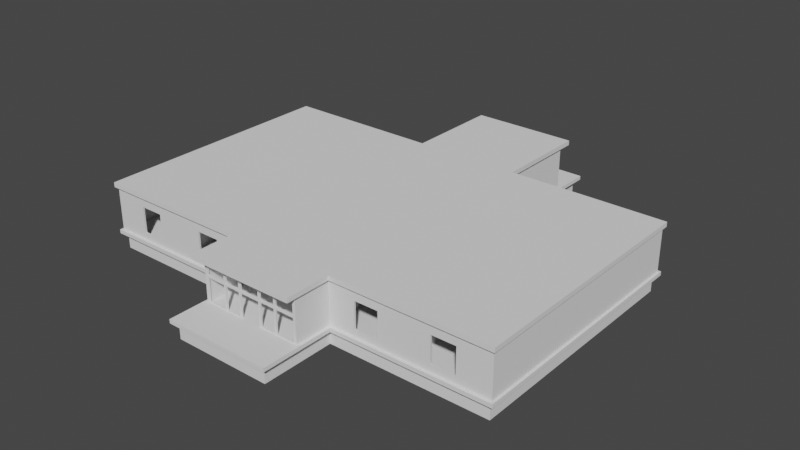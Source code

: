 # Source: Hotel.blend  (saved by Blender 3.2.14; exported with 4.5.12 LTS)
import bpy
from mathutils import Matrix  # noqa: F401  (used for matrix-valued properties, if any)

bpy.ops.wm.read_factory_settings(use_empty=True)
scene = bpy.context.scene
scene.name = 'Scene'

# ---- collections
col_collection = bpy.data.collections.new('Collection'); scene.collection.children.link(col_collection)

# ---- world
world_world = bpy.data.worlds.new('World'); scene.world = world_world
world_world.use_nodes = True; world_world.node_tree.nodes.clear()
_N = world_world.node_tree.nodes; _L = world_world.node_tree.links
n0 = _N.new('ShaderNodeOutputWorld'); n0.name = 'World Output'; n0.location = (300, 300)
n1 = _N.new('ShaderNodeBackground'); n1.name = 'Background'; n1.location = (10, 300)
n1.inputs[0].default_value = (0.05088, 0.05088, 0.05088, 1.0)
_L.new(n1.outputs[0], n0.inputs[0])
n0.is_active_output = True
world_world.color = (0.05088, 0.05088, 0.05088)
world_world.use_sun_shadow = False
world_world.sun_shadow_jitter_overblur = 0.0

# ---- meshes
me_cube_001 = bpy.data.meshes.new('Cube.001')
me_cube_001.from_pydata([(3.245, -21.18, 2.002), (3.245, -21.18, 4.0), (3.245, -22.17, 2.002), (3.245, -22.17, 4.0), (2.254, -21.18, 2.002), (2.254, -21.18, 4.0), (2.254, -22.17, 2.002), (2.254, -22.17, 4.0)], [], [(0, 1, 3, 2), (2, 3, 7, 6), (6, 7, 5, 4), (4, 5, 1, 0), (2, 6, 4, 0), (7, 3, 1, 5)])
_uv = me_cube_001.uv_layers.new(name='UVMap')
_uv.uv.foreach_set('vector', [0.375, 0.0, 0.625, 0.0, 0.625, 0.25, 0.375, 0.25, 0.375, 0.25, 0.625, 0.25, 0.625, 0.5, 0.375, 0.5, 0.375, 0.5, 0.625, 0.5, 0.625, 0.75, 0.375, 0.75, 0.375, 0.75, 0.625, 0.75, 0.625, 1.0, 0.375, 1.0, 0.125, 0.5, 0.375, 0.5, 0.375, 0.75, 0.125, 0.75, 0.625, 0.5, 0.875, 0.5, 0.875, 0.75, 0.625, 0.75])
me_cube_001.update()
me_cylinder_001 = bpy.data.meshes.new('Cylinder.001')
me_cylinder_001.from_pydata([(-1.776, -2.005, 1.987), (-1.776, -2.005, 2.986), (-1.742, -1.693, 1.987), (-1.742, -1.693, 2.986), (-1.641, -1.394, 1.987), (-1.641, -1.394, 2.986), (-1.477, -1.117, 1.987), (-1.477, -1.117, 2.986), (-1.256, -0.8749, 1.987), (-1.256, -0.8749, 2.986), (-0.9869, -0.6761, 1.987), (-0.9869, -0.6761, 2.986), (-0.6798, -0.5283, 1.987), (-0.6798, -0.5283, 2.986), (-0.3465, -0.4374, 1.987), (-0.3465, -0.4374, 2.986), (-3.85e-07, -0.4066, 1.987), (-3.85e-07, -0.4066, 2.986), (0.3465, -0.4374, 1.987), (0.3465, -0.4374, 2.986), (0.6798, -0.5283, 1.987), (0.6798, -0.5283, 2.986), (0.9869, -0.6761, 1.987), (0.9869, -0.6761, 2.986), (1.256, -0.8749, 1.987), (1.256, -0.8749, 2.986), (1.477, -1.117, 1.987), (1.477, -1.117, 2.986), (1.641, -1.394, 1.987), (1.641, -1.394, 2.986), (1.742, -1.693, 1.987), (1.742, -1.693, 2.986), (1.776, -2.005, 1.987), (1.776, -2.005, 2.986)], [], [(0, 1, 3, 2), (2, 3, 5, 4), (4, 5, 7, 6), (6, 7, 9, 8), (8, 9, 11, 10), (10, 11, 13, 12), (12, 13, 15, 14), (14, 15, 17, 16), (16, 17, 19, 18), (18, 19, 21, 20), (20, 21, 23, 22), (22, 23, 25, 24), (24, 25, 27, 26), (26, 27, 29, 28), (28, 29, 31, 30), (30, 31, 33, 32), (3, 1, 33, 31, 29, 27, 25, 23, 21, 19, 17, 15, 13, 11, 9, 7, 5), (0, 32, 33, 1)])
_uv = me_cylinder_001.uv_layers.new(name='UVMap')
_uv.uv.foreach_set('vector', [0.8303, 0.4007, 0.8231, 0.4007, 0.8231, 0.3996, 0.8303, 0.3996, 0.8303, 0.3996, 0.8231, 0.3996, 0.8231, 0.3982, 0.8303, 0.3982, 0.8303, 0.3982, 0.8231, 0.3982, 0.8231, 0.3963, 0.8303, 0.3963, 0.8303, 0.3963, 0.8231, 0.3963, 0.8231, 0.3942, 0.8303, 0.3942, 0.8303, 0.3942, 0.8231, 0.3942, 0.8231, 0.3919, 0.8303, 0.3919, 0.8303, 0.3919, 0.8231, 0.3919, 0.8231, 0.3894, 0.8303, 0.3894, 0.8303, 0.3894, 0.8231, 0.3894, 0.8231, 0.3869, 0.8303, 0.3869, 0.8303, 0.3869, 0.8231, 0.3869, 0.8231, 0.3845, 0.8303, 0.3845, 0.8303, 0.3845, 0.8231, 0.3845, 0.8231, 0.3822, 0.8303, 0.3822, 0.8303, 0.3822, 0.8231, 0.3822, 0.8231, 0.3802, 0.8303, 0.3802, 0.8303, 0.4134, 0.8231, 0.4134, 0.8231, 0.4116, 0.8303, 0.4116, 0.8303, 0.4116, 0.8231, 0.4116, 0.8231, 0.4096, 0.8303, 0.4096, 0.8303, 0.4096, 0.8231, 0.4096, 0.8231, 0.4075, 0.8303, 0.4075, 0.8303, 0.4075, 0.8231, 0.4075, 0.8231, 0.4052, 0.8303, 0.4052, 0.8303, 0.4052, 0.8231, 0.4052, 0.8231, 0.4029, 0.8303, 0.4029, 0.8303, 0.4029, 0.8231, 0.4029, 0.8231, 0.4007, 0.8303, 0.4007, 0.8136, 0.3804, 0.8158, 0.3802, 0.8158, 0.406, 0.8136, 0.4057, 0.8114, 0.405, 0.8094, 0.4038, 0.8076, 0.4022, 0.8062, 0.4002, 0.8051, 0.398, 0.8044, 0.3956, 0.8042, 0.3931, 0.8044, 0.3906, 0.8051, 0.3881, 0.8062, 0.3859, 0.8076, 0.3839, 0.8094, 0.3823, 0.8114, 0.3811, 0.8231, 0.3802, 0.8231, 0.406, 0.8158, 0.406, 0.8158, 0.3802])
me_cylinder_001.update()
me_plane_003 = bpy.data.meshes.new('Plane.003')
me_plane_003.from_pydata([(6.676, -39.56, 2.0), (6.906, -39.79, 2.0), (21.97, -34.56, 2.0), (21.97, -34.79, 2.0), (11.31, -34.56, 2.0), (11.31, -34.79, 2.0), (6.676, -34.67, 2.0), (6.906, -34.56, 2.0), (6.906, -34.79, 2.0), (22.08, -22.52, 2.0), (21.85, -22.52, 2.0), (21.97, -22.29, 2.0), (22.08, -26.46, 2.0), (21.85, -26.69, 2.0), (17.34, -26.69, 2.0), (17.34, -26.46, 2.0), (17.57, -26.58, 2.0), (6.676, -26.58, 2.0), (6.906, -26.58, 2.0), (11.42, -9.984, 2.0), (11.19, -9.754, 2.0), (11.4, -13.69, 1.99), (11.29, -13.93, 1.991), (11.17, -13.69, 1.99), (27.99, -9.984, 2.0), (27.99, -9.754, 2.0), (28.22, -9.869, 2.0), (21.85, -9.754, 2.0), (22.08, -9.984, 2.0), (6.906, -9.869, 2.0), (6.676, -9.869, 2.0), (6.79, -13.9, 2.0), (6.676, -13.67, 2.0), (6.906, -13.67, 2.0), (27.99, -34.56, 2.0), (28.22, -34.79, 2.0), (11.19, -26.69, 2.0), (11.42, -26.46, 2.0), (27.99, -26.69, 2.0), (27.99, -26.46, 2.0), (28.22, -26.58, 2.0), (27.99, -22.52, 2.0), (27.99, -22.29, 2.0), (28.22, -22.41, 2.0), (6.676, -22.52, 2.0), (6.791, -22.29, 2.0), (6.906, -22.52, 2.0), (17.34, -22.52, 2.0), (17.46, -22.29, 2.0), (17.57, -22.52, 2.0), (11.29, -22.32, 1.99), (11.4, -22.55, 1.99), (11.17, -22.55, 1.991), (21.97, -2.05, 2.0), (21.97, -1.82, 2.0), (28.22, -1.82, 2.0), (27.99, -2.05, 2.0), (17.34, -9.754, 2.0), (17.57, -9.869, 2.0), (17.34, -9.984, 2.0), (17.34, -13.67, 2.0), (17.57, -13.67, 2.0), (17.46, -13.9, 2.0), (27.99, -13.9, 2.0), (27.99, -13.67, 2.0), (28.22, -13.78, 2.0), (21.85, -13.67, 2.0), (22.08, -13.67, 2.0), (21.97, -13.9, 2.0), (11.31, -1.82, 2.0), (11.31, -2.05, 2.0), (6.676, -1.935, 2.0), (6.906, -1.82, 2.0), (6.906, -2.05, 2.0), (6.676, 9.866, 2.0), (6.906, 10.1, 2.0), (17.46, -1.82, 2.0), (17.57, -2.05, 2.0), (17.34, -2.05, 2.0), (17.46, -34.79, 2.0), (17.34, -34.56, 2.0), (17.57, -34.56, 2.0), (0.0, -39.79, 8.072), (0.0, -39.56, 8.072), (6.906, -39.79, 8.072), (6.676, -39.56, 8.072), (0.0, -22.29, 8.072), (0.0, -22.52, 8.072), (21.97, -34.79, 8.072), (21.97, -34.56, 8.072), (11.31, -34.79, 8.072), (11.31, -34.56, 8.072), (6.906, -34.56, 8.072), (6.676, -34.67, 8.072), (6.906, -34.79, 8.072), (21.85, -22.52, 8.072), (22.08, -22.52, 8.072), (21.97, -22.29, 8.072), (21.85, -26.69, 8.072), (22.08, -26.46, 8.072), (17.34, -26.46, 8.072), (17.34, -26.69, 8.072), (17.57, -26.58, 8.072), (6.676, -26.58, 8.072), (6.906, -26.58, 8.072), (11.42, -9.984, 8.072), (11.19, -9.754, 8.072), (11.31, -13.9, 8.072), (11.42, -13.67, 8.071), (11.19, -13.67, 8.072), (27.99, -9.984, 8.072), (28.22, -9.869, 8.072), (27.99, -9.754, 8.072), (21.85, -9.754, 8.072), (22.08, -9.984, 8.072), (6.676, -9.869, 8.072), (6.906, -9.869, 8.072), (6.676, -13.67, 8.072), (6.79, -13.9, 8.072), (6.906, -13.67, 8.072), (0.0, -13.67, 8.072), (0.0, -13.9, 8.072), (0.0, 9.866, 8.072), (0.0, 10.1, 8.072), (28.22, -34.79, 8.072), (27.99, -34.56, 8.072), (11.42, -26.46, 8.072), (11.19, -26.69, 8.072), (27.99, -26.46, 8.072), (27.99, -26.69, 8.072), (28.22, -26.58, 8.072), (27.99, -22.52, 8.072), (28.22, -22.41, 8.072), (27.99, -22.29, 8.072), (6.791, -22.29, 8.072), (6.676, -22.52, 8.072), (6.906, -22.52, 8.072), (17.57, -22.52, 8.072), (17.46, -22.29, 8.072), (17.34, -22.52, 8.072), (11.31, -22.29, 8.071), (11.19, -22.52, 8.073), (11.42, -22.52, 8.072), (21.97, -1.82, 8.072), (21.97, -2.05, 8.072), (28.22, -1.82, 8.072), (27.99, -2.05, 8.072), (17.34, -9.984, 8.072), (17.57, -9.869, 8.072), (17.34, -9.754, 8.072), (17.57, -13.67, 8.072), (17.34, -13.67, 8.072), (17.46, -13.9, 8.072), (27.99, -13.67, 8.072), (27.99, -13.9, 8.072), (28.22, -13.78, 8.072), (21.85, -13.67, 8.072), (21.97, -13.9, 8.072), (22.08, -13.67, 8.072), (11.31, -2.05, 8.072), (11.31, -1.82, 8.072), (6.676, -1.935, 8.072), (6.906, -2.05, 8.072), (6.906, -1.82, 8.072), (6.906, 10.1, 8.072), (6.676, 9.866, 8.072), (17.46, -1.82, 8.072), (17.34, -2.05, 8.072), (17.57, -2.05, 8.072), (17.46, -34.79, 8.072), (17.57, -34.56, 8.072), (17.34, -34.56, 8.072), (3.809, -39.56, 2.0), (3.809, -39.79, 2.0), (3.809, -39.56, 8.072), (3.809, -39.79, 8.072), (6.676, -39.56, 5.348), (6.906, -39.79, 5.348), (0.0, -39.79, 5.348), (0.0, -39.56, 5.348), (3.809, -39.56, 5.348), (3.809, -39.79, 5.348), (1.479, -39.56, 2.0), (1.479, -39.79, 2.0), (1.479, -39.79, 8.072), (1.479, -39.56, 8.072), (1.479, -39.56, 5.348), (1.479, -39.79, 5.348), (1.337, -39.56, 5.49), (1.337, -39.79, 5.49), (0.0, -39.56, 5.49), (0.0, -39.79, 5.49), (0.0, -39.56, 7.459), (0.0, -39.79, 7.459), (1.337, -39.56, 7.459), (1.337, -39.79, 7.459), (6.508, -39.56, 5.49), (6.508, -39.79, 5.49), (3.951, -39.56, 5.49), (3.951, -39.79, 5.49), (3.951, -39.56, 7.459), (3.951, -39.79, 7.459), (6.508, -39.79, 7.459), (6.508, -39.56, 7.459), (6.508, -39.56, 2.142), (6.508, -39.79, 2.142), (3.951, -39.56, 2.142), (3.951, -39.79, 2.142), (3.951, -39.56, 5.206), (3.951, -39.79, 5.206), (6.508, -39.56, 5.206), (6.508, -39.79, 5.206), (3.667, -39.56, 2.142), (3.667, -39.79, 2.142), (1.621, -39.56, 2.142), (1.621, -39.79, 2.142), (1.621, -39.56, 5.206), (1.621, -39.79, 5.206), (3.667, -39.56, 5.206), (3.667, -39.79, 5.206), (3.667, -39.79, 5.49), (3.667, -39.56, 5.49), (1.621, -39.56, 5.49), (1.621, -39.79, 5.49), (1.621, -39.56, 7.459), (1.621, -39.79, 7.459), (3.667, -39.56, 7.459), (3.667, -39.79, 7.459), (0.7284, -13.9, 5.404), (0.7284, -13.67, 5.404), (0.0, -13.9, 5.624), (0.0, -13.67, 5.624), (1.265, -13.67, 4.571), (1.265, -13.9, 4.571), (1.265, -13.67, 2.0), (1.265, -13.9, 2.0), (0.7284, -22.29, 5.404), (0.7284, -22.52, 5.404), (-3.783e-08, -22.29, 5.624), (3.783e-08, -22.52, 5.624), (1.265, -22.29, 4.571), (1.265, -22.52, 4.571), (1.265, -22.29, 2.0), (1.265, -22.52, 2.0), (8.175, -22.3, 1.997), (8.174, -22.53, 1.997), (9.931, -22.31, 1.993), (9.931, -22.54, 1.994), (9.34, -22.52, 8.072), (9.341, -22.29, 8.072), (10.39, -22.52, 8.073), (10.39, -22.29, 8.071), (20.6, -22.52, 2.0), (20.6, -22.29, 2.0), (18.84, -22.52, 2.0), (18.84, -22.29, 2.0), (21.05, -22.29, 8.072), (21.05, -22.52, 8.072), (20.0, -22.29, 8.072), (20.0, -22.52, 8.072), (9.937, -22.3, 5.133), (9.936, -22.53, 5.134), (8.177, -22.53, 5.136), (8.177, -22.3, 5.135), (20.6, -22.29, 5.137), (20.6, -22.52, 5.137), (18.84, -22.52, 5.137), (18.84, -22.29, 5.137), (0.0, -39.79, 5.171), (0.0, -39.56, 5.171), (1.371, -39.56, 2.0), (1.371, -39.79, 2.0), (1.371, -39.79, 5.171), (1.371, -39.56, 5.171), (1.371, 10.1, 2.0), (1.371, 9.866, 2.0), (0.0, 9.866, 5.171), (0.0, 10.1, 5.171), (1.371, 10.1, 5.171), (1.371, 9.866, 5.171), (8.178, -13.68, 1.997), (9.935, -13.68, 1.995), (8.181, -13.67, 5.133), (9.941, -13.67, 5.131), (8.178, -13.91, 1.998), (9.934, -13.91, 1.996), (8.18, -13.9, 5.133), (9.94, -13.9, 5.131), (18.84, -13.67, 2.0), (20.6, -13.67, 2.0), (18.84, -13.67, 5.137), (20.6, -13.67, 5.137), (18.84, -13.9, 2.0), (20.6, -13.9, 2.0), (18.84, -13.9, 5.137), (20.6, -13.9, 5.137), (22.08, -11.91, 2.0), (22.08, -10.15, 2.0), (21.85, -11.91, 2.0), (21.85, -10.15, 2.0), (11.41, -11.91, 1.994), (11.42, -10.15, 1.999), (11.18, -11.91, 1.995), (11.19, -10.15, 1.999), (11.42, -10.15, 5.137), (11.41, -11.91, 5.137), (11.18, -11.91, 5.137), (11.19, -10.15, 5.137), (22.08, -10.15, 5.137), (22.08, -11.91, 5.137), (21.85, -11.91, 5.137), (21.85, -10.15, 5.137), (22.08, -26.33, 2.0), (22.08, -24.57, 2.0), (21.85, -26.33, 2.0), (21.85, -24.57, 2.0), (11.19, -26.33, 1.999), (11.18, -24.57, 1.996), (11.42, -26.33, 1.999), (11.41, -24.57, 1.995), (11.19, -24.57, 5.137), (11.19, -26.33, 5.137), (11.42, -24.57, 5.137), (11.42, -26.33, 5.137), (21.85, -24.57, 5.137), (21.85, -26.33, 5.137), (22.08, -24.57, 5.137), (22.08, -26.33, 5.137), (10.52, -2.05, 2.936), (10.52, -2.05, 6.475), (11.31, -2.05, 2.936), (11.31, -2.05, 6.475), (10.52, -1.82, 6.475), (11.31, -1.82, 2.936), (11.31, -1.82, 6.475), (10.52, -1.82, 2.936), (20.58, -34.79, 2.936), (21.97, -34.79, 6.475), (21.97, -34.79, 2.936), (20.58, -34.79, 6.475), (20.58, -34.56, 6.475), (20.58, -34.56, 2.936), (21.97, -34.56, 6.475), (21.97, -34.56, 2.936), (13.71, -34.79, 2.936), (11.31, -34.79, 6.475), (11.31, -34.79, 2.936), (13.71, -34.79, 6.475), (11.31, -34.56, 6.475), (11.31, -34.56, 2.936), (13.71, -34.56, 6.475), (13.71, -34.56, 2.936), (23.78, -34.79, 2.936), (23.78, -34.79, 6.475), (23.78, -34.56, 6.475), (23.78, -34.56, 2.936), (20.58, -1.82, 2.936), (20.58, -1.82, 6.475), (21.97, -1.82, 2.936), (21.97, -1.82, 6.475), (20.58, -2.05, 6.475), (21.97, -2.05, 6.475), (21.97, -2.05, 2.936), (20.58, -2.05, 2.936), (23.78, -1.82, 2.936), (23.78, -1.82, 6.475), (23.78, -2.05, 6.475), (23.78, -2.05, 2.936), (13.71, -2.05, 2.936), (13.71, -2.05, 6.475), (13.71, -1.82, 6.475), (13.71, -1.82, 2.936), (10.52, -34.79, 2.936), (10.52, -34.79, 6.475), (10.52, -34.56, 2.936), (10.52, -34.56, 6.475)], [], [(6, 7, 8), (9, 10, 11), (14, 15, 16), (21, 22, 23), (24, 25, 26), (31, 32, 33), (38, 39, 40), (41, 42, 43), (44, 45, 46), (47, 48, 49), (50, 51, 52), (57, 58, 59), (60, 61, 62), (63, 64, 65), (66, 67, 68), (71, 72, 73), (76, 77, 78), (79, 80, 81), (92, 93, 94), (95, 96, 97), (100, 101, 102), (107, 108, 109), (110, 111, 112), (117, 118, 119), (128, 129, 130), (131, 132, 133), (134, 135, 136), (137, 138, 139), (140, 141, 142), (147, 148, 149), (150, 151, 152), (153, 154, 155), (156, 157, 158), (161, 162, 163), (166, 167, 168), (169, 170, 171), (6, 17, 18, 7), (282, 280, 33, 119, 109, 23, 281, 283), (95, 98, 99, 96), (2, 34, 35, 3), (34, 38, 40, 35), (39, 41, 43, 40), (17, 44, 46, 18), (246, 50, 52, 247), (47, 51, 50, 48), (192, 194, 195, 193), (21, 60, 62, 22), (290, 288, 61, 150, 156, 66, 289, 291), (71, 74, 75, 72), (42, 63, 65, 43), (3, 79, 81, 2), (196, 198, 199, 197), (100, 126, 127, 101), (96, 131, 133, 97), (102, 137, 139, 100), (105, 147, 149, 106), (110, 153, 155, 111), (109, 119, 118, 107), (106, 109, 108, 105), (90, 169, 171, 91), (197, 202, 203, 196), (268, 178, 179, 269), (182, 183, 271, 270), (82, 184, 185, 83), (188, 190, 191, 189), (200, 203, 202, 201), (53, 77, 76, 54), (212, 214, 215, 213), (112, 113, 114, 110), (159, 167, 166, 160), (224, 226, 227, 225), (228, 230, 231, 229), (229, 232, 233, 228), (232, 234, 235, 233), (204, 206, 207, 205), (86, 238, 239, 87), (236, 240, 241, 237), (240, 242, 243, 241), (31, 235, 234, 32), (205, 211, 210, 204), (115, 117, 119, 116), (69, 76, 78, 70), (12, 39, 38, 13), (208, 210, 211, 209), (111, 145, 146, 112), (213, 219, 218, 212), (101, 171, 170, 102), (124, 130, 129, 125), (44, 243, 242, 45), (216, 218, 219, 217), (130, 132, 131, 128), (116, 162, 161, 115), (221, 222, 223, 220), (220, 227, 226, 221), (237, 239, 238, 236), (250, 141, 140, 251), (67, 66, 298, 296), (27, 28, 297, 299), (143, 166, 168, 144), (54, 55, 56, 53), (0, 6, 8, 1), (315, 10, 9, 313), (12, 13, 314, 312), (300, 21, 23, 302), (19, 301, 303, 20), (24, 28, 27, 25), (29, 33, 32, 30), (14, 36, 37, 15), (11, 42, 41, 9), (15, 47, 49, 16), (37, 36, 316, 318), (52, 51, 319, 317), (25, 56, 55, 26), (20, 57, 59, 19), (58, 61, 60, 59), (26, 65, 64, 24), (63, 68, 67, 64), (70, 73, 72, 69), (274, 75, 74, 275), (57, 78, 77, 58), (16, 81, 80, 14), (84, 94, 93, 85), (92, 104, 103, 93), (5, 8, 7, 4), (117, 120, 121, 118), (276, 122, 123, 277), (88, 124, 125, 89), (98, 129, 128, 99), (104, 136, 135, 103), (126, 142, 141, 127), (144, 146, 145, 143), (147, 151, 150, 148), (153, 158, 157, 154), (160, 163, 162, 159), (148, 168, 167, 149), (1, 173, 172, 0), (85, 174, 175, 84), (174, 185, 184, 175), (206, 208, 209, 207), (222, 224, 225, 223), (163, 164, 165, 161), (120, 231, 230, 121), (89, 170, 169, 88), (198, 200, 201, 199), (254, 49, 48, 255), (107, 152, 151, 108), (214, 216, 217, 215), (173, 183, 182, 172), (113, 156, 158, 114), (4, 80, 79, 5), (132, 155, 154, 133), (87, 135, 134, 86), (189, 195, 194, 188), (258, 138, 137, 259), (122, 165, 164, 123), (138, 140, 142, 139), (91, 92, 94, 90), (30, 71, 73, 29), (45, 244, 245, 46), (136, 248, 249, 134), (248, 250, 251, 249), (10, 252, 253, 11), (97, 256, 257, 95), (256, 258, 259, 257), (295, 293, 68, 157, 152, 62, 292, 294), (152, 157, 156, 150), (247, 261, 260, 246), (244, 263, 262, 245), (263, 260, 261, 262), (252, 265, 264, 253), (255, 267, 266, 254), (267, 264, 265, 266), (19, 59, 147, 105), (20, 106, 149, 57), (67, 158, 153, 64), (14, 80, 171, 101), (16, 102, 170, 81), (304, 301, 19, 105, 108, 21, 300, 305), (306, 302, 23, 109, 106, 20, 303, 307), (110, 24, 64, 153), (111, 155, 65, 26), (331, 159, 162, 73, 70, 330, 328, 329), (333, 69, 72, 163, 160, 334, 332, 335), (337, 88, 169, 79, 3, 338, 336, 339), (2, 81, 170, 89, 342, 340, 341, 343), (61, 288, 292, 62), (289, 66, 68, 293), (167, 78, 57, 149), (168, 148, 58, 77), (346, 5, 79, 169, 90, 345, 347, 344), (91, 171, 80, 4, 349, 351, 350, 348), (28, 24, 110, 114), (27, 113, 112, 25), (151, 60, 21, 108), (68, 63, 154, 157), (338, 3, 35, 124, 88, 337, 353, 352), (89, 125, 34, 2, 343, 355, 354, 342), (33, 29, 116, 119), (32, 117, 115, 30), (358, 54, 76, 166, 143, 359, 357, 356), (361, 144, 168, 77, 53, 362, 363, 360), (104, 18, 46, 136), (103, 135, 44, 17), (35, 40, 130, 124), (34, 125, 129, 38), (26, 55, 145, 111), (25, 112, 146, 56), (102, 16, 49, 137), (100, 139, 47, 15), (316, 36, 127, 141, 52, 317, 320, 321), (319, 51, 142, 126, 37, 318, 323, 322), (29, 73, 162, 116), (30, 115, 161, 71), (36, 14, 101, 127), (37, 126, 100, 15), (40, 43, 132, 130), (39, 128, 131, 41), (229, 231, 120, 117, 32, 234, 232), (233, 235, 31, 118, 121, 230, 228), (13, 38, 129, 98), (12, 99, 128, 39), (43, 65, 155, 132), (152, 107, 22, 62), (72, 75, 164, 163), (71, 161, 165, 74), (266, 259, 137, 49, 254), (267, 255, 48, 138, 258), (262, 248, 136, 46, 245), (263, 244, 45, 134, 249), (42, 133, 154, 63), (131, 96, 9, 41), (138, 48, 50, 140), (139, 142, 51, 47), (177, 1, 8, 94, 84), (176, 85, 93, 6, 0), (236, 238, 86, 134, 45, 242, 240), (241, 243, 44, 135, 87, 239, 237), (143, 145, 55, 54, 358, 364, 365, 359), (362, 53, 56, 146, 144, 361, 366, 367), (92, 7, 18, 104), (93, 103, 17, 6), (330, 70, 78, 167, 159, 331, 369, 368), (160, 166, 76, 69, 333, 371, 370, 334), (345, 90, 94, 8, 5, 346, 372, 373), (4, 7, 92, 91, 348, 375, 374, 349), (308, 297, 28, 114, 158, 67, 296, 309), (310, 298, 66, 156, 113, 27, 299, 311), (147, 59, 60, 151), (148, 150, 61, 58), (278, 277, 123, 164, 75, 274), (279, 275, 74, 165, 122, 276), (314, 13, 98, 95, 10, 315, 324, 325), (313, 9, 96, 99, 12, 312, 327, 326), (272, 271, 183, 187, 178, 268), (273, 269, 179, 186, 182, 270), (178, 187, 189, 191), (179, 190, 188, 186), (184, 82, 193, 195), (185, 194, 192, 83), (187, 184, 195, 189), (186, 188, 194, 185), (181, 177, 197, 199), (180, 198, 196, 176), (175, 181, 199, 201), (174, 200, 198, 180), (84, 175, 201, 202), (85, 203, 200, 174), (177, 84, 202, 197), (176, 196, 203, 85), (173, 1, 205, 207), (172, 206, 204, 0), (181, 173, 207, 209), (180, 208, 206, 172), (177, 181, 209, 211), (176, 210, 208, 180), (1, 177, 211, 205), (0, 204, 210, 176), (183, 173, 213, 215), (182, 214, 212, 172), (187, 183, 215, 217), (186, 216, 214, 182), (181, 187, 217, 219), (180, 218, 216, 186), (173, 181, 219, 213), (172, 212, 218, 180), (187, 181, 220, 223), (186, 222, 221, 180), (184, 187, 223, 225), (185, 224, 222, 186), (175, 184, 225, 227), (174, 226, 224, 185), (181, 175, 227, 220), (180, 221, 226, 174), (250, 261, 247, 52, 141), (251, 140, 50, 246, 260), (262, 261, 250, 248), (263, 249, 251, 260), (257, 265, 252, 10, 95), (256, 97, 11, 253, 264), (266, 265, 257, 259), (267, 258, 256, 264), (31, 33, 280, 284), (23, 22, 285, 281), (133, 42, 11, 97), (271, 272, 273, 270), (272, 268, 269, 273), (279, 278, 274, 275), (277, 278, 279, 276), (287, 285, 22, 107, 118, 31, 284, 286), (282, 283, 287, 286), (280, 282, 286, 284), (287, 283, 281, 285), (290, 291, 295, 294), (288, 290, 294, 292), (291, 289, 293, 295), (309, 310, 311, 308), (296, 298, 310, 309), (299, 297, 308, 311), (307, 304, 305, 306), (300, 302, 306, 305), (303, 301, 304, 307), (324, 326, 327, 325), (312, 314, 325, 327), (324, 315, 313, 326), (320, 322, 323, 321), (318, 316, 321, 323), (320, 317, 319, 322), (329, 328, 335, 332), (371, 368, 369, 370), (335, 328, 330, 368, 371, 333), (369, 331, 329, 332, 334, 370), (356, 357, 360, 363), (364, 367, 366, 365), (358, 356, 363, 362, 367, 364), (365, 366, 361, 360, 357, 359), (373, 372, 374, 375), (347, 350, 351, 344), (346, 344, 351, 349, 374, 372), (347, 345, 373, 375, 348, 350), (340, 339, 336, 341), (353, 354, 355, 352), (341, 336, 338, 352, 355, 343), (353, 337, 339, 340, 342, 354)])
_uv = me_plane_003.uv_layers.new(name='UVMap')
_uv.uv.foreach_set('vector', [0.8435, 0.343, 0.8452, 0.3422, 0.8452, 0.3438, 0.9554, 0.2548, 0.9538, 0.2548, 0.9546, 0.2531, 0.921, 0.285, 0.921, 0.2834, 0.9227, 0.2842, 0.8778, 0.1728, 0.877, 0.1745, 0.8762, 0.1728, 0.9983, 0.1459, 0.9983, 0.1442, 1.0, 0.145, 0.8443, 0.1743, 0.8435, 0.1726, 0.8452, 0.1726, 0.9983, 0.285, 0.9983, 0.2834, 1.0, 0.2842, 0.9983, 0.2548, 0.9983, 0.2531, 1.0, 0.2539, 0.8435, 0.2548, 0.8443, 0.2531, 0.8452, 0.2548, 0.921, 0.2548, 0.9218, 0.2531, 0.9227, 0.2548, 0.877, 0.2533, 0.8778, 0.2549, 0.8762, 0.255, 0.921, 0.1442, 0.9227, 0.145, 0.921, 0.1459, 0.921, 0.1726, 0.9227, 0.1726, 0.9218, 0.1743, 0.9983, 0.1743, 0.9983, 0.1726, 1.0, 0.1735, 0.9538, 0.1726, 0.9554, 0.1726, 0.9546, 0.1743, 0.8435, 0.0874, 0.8452, 0.08656, 0.8452, 0.08823, 0.9218, 0.08656, 0.9227, 0.08823, 0.921, 0.08823, 0.9218, 0.3438, 0.921, 0.3422, 0.9227, 0.3422, 0.6667, 0.4523, 0.665, 0.4515, 0.6667, 0.4507, 0.7753, 0.5398, 0.7769, 0.5398, 0.7761, 0.5414, 0.7425, 0.5112, 0.7425, 0.5095, 0.7442, 0.5103, 0.6987, 0.6202, 0.6995, 0.6219, 0.6978, 0.6219, 0.8198, 0.6486, 0.8215, 0.6495, 0.8198, 0.6503, 0.665, 0.6219, 0.6658, 0.6202, 0.6667, 0.6219, 0.8198, 0.5112, 0.8198, 0.5095, 0.8215, 0.5103, 0.8198, 0.5398, 0.8215, 0.5406, 0.8198, 0.5414, 0.6659, 0.5414, 0.665, 0.5398, 0.6667, 0.5398, 0.7442, 0.5398, 0.7433, 0.5414, 0.7425, 0.5398, 0.6987, 0.5414, 0.6978, 0.5398, 0.6995, 0.5398, 0.7425, 0.6486, 0.7442, 0.6495, 0.7425, 0.6503, 0.7442, 0.6219, 0.7425, 0.6219, 0.7433, 0.6202, 0.8198, 0.6219, 0.8198, 0.6202, 0.8215, 0.621, 0.7753, 0.6219, 0.7761, 0.6202, 0.7769, 0.6219, 0.665, 0.7071, 0.6667, 0.7063, 0.6667, 0.708, 0.7433, 0.708, 0.7425, 0.7063, 0.7442, 0.7063, 0.7433, 0.4507, 0.7442, 0.4523, 0.7425, 0.4523, 0.8435, 0.343, 0.8435, 0.2842, 0.8452, 0.2842, 0.8452, 0.3422, 0.2294, 0.9507, 0.2295, 0.928, 0.2387, 0.928, 0.2387, 0.9721, 0.2076, 0.9721, 0.2077, 0.9279, 0.2167, 0.9279, 0.2167, 0.9507, 0.7753, 0.5398, 0.7753, 0.5095, 0.7769, 0.5112, 0.7769, 0.5398, 0.9546, 0.3422, 0.9983, 0.3422, 1.0, 0.3438, 0.9546, 0.3438, 0.9983, 0.3422, 0.9983, 0.285, 1.0, 0.2842, 1.0, 0.3438, 0.9983, 0.2834, 0.9983, 0.2548, 1.0, 0.2539, 1.0, 0.2842, 0.8435, 0.2842, 0.8435, 0.2548, 0.8452, 0.2548, 0.8452, 0.2842, 0.8672, 0.2532, 0.877, 0.2533, 0.8762, 0.255, 0.8672, 0.2549, 0.921, 0.2548, 0.8778, 0.2549, 0.877, 0.2533, 0.9218, 0.2531, 0.8487, 0.4131, 0.8487, 0.4034, 0.8504, 0.4034, 0.8504, 0.4131, 0.8778, 0.1728, 0.921, 0.1726, 0.9218, 0.1743, 0.877, 0.1745, 0.7707, 0.9532, 0.7707, 0.9304, 0.7799, 0.9304, 0.7799, 0.9745, 0.7488, 0.9745, 0.7488, 0.9304, 0.7579, 0.9304, 0.7579, 0.9532, 0.8435, 0.0874, 0.8435, 0.001671, 0.8452, 0.0, 0.8452, 0.08656, 0.9983, 0.2531, 0.9983, 0.1743, 1.0, 0.1735, 1.0, 0.2539, 0.9546, 0.3438, 0.9218, 0.3438, 0.9227, 0.3422, 0.9546, 0.3422, 0.4143, 0.8708, 0.4143, 0.8893, 0.4126, 0.8893, 0.4126, 0.8708, 0.7425, 0.5112, 0.6995, 0.5112, 0.6978, 0.5095, 0.7425, 0.5095, 0.7769, 0.5398, 0.8198, 0.5398, 0.8198, 0.5414, 0.7761, 0.5414, 0.7442, 0.5103, 0.7442, 0.5398, 0.7425, 0.5398, 0.7425, 0.5112, 0.6995, 0.6486, 0.7425, 0.6486, 0.7425, 0.6503, 0.6978, 0.6503, 0.8198, 0.6486, 0.8198, 0.6219, 0.8215, 0.621, 0.8215, 0.6495, 0.6978, 0.6219, 0.6667, 0.6219, 0.6658, 0.6202, 0.6987, 0.6202, 0.6978, 0.6503, 0.6978, 0.6219, 0.6995, 0.6219, 0.6995, 0.6486, 0.6987, 0.4507, 0.7433, 0.4507, 0.7425, 0.4523, 0.6987, 0.4523, 0.8972, 0.3945, 0.8972, 0.3802, 0.8988, 0.3802, 0.8988, 0.3945, 0.8042, 0.4113, 0.8055, 0.4113, 0.8055, 0.4129, 0.8042, 0.4129, 0.8058, 0.3785, 0.8058, 0.3802, 0.805, 0.3802, 0.805, 0.3785, 0.6165, 0.4143, 0.6273, 0.4143, 0.6273, 0.416, 0.6165, 0.416, 0.8487, 0.4034, 0.8487, 0.4131, 0.847, 0.4131, 0.847, 0.4034, 0.8905, 0.3987, 0.8905, 0.3802, 0.8922, 0.3802, 0.8922, 0.3987, 0.9546, 0.08823, 0.9227, 0.08823, 0.9218, 0.08656, 0.9546, 0.08656, 0.8922, 0.3987, 0.8922, 0.4136, 0.8905, 0.4136, 0.8905, 0.3987, 0.8198, 0.6503, 0.7753, 0.6503, 0.7769, 0.6486, 0.8198, 0.6486, 0.6987, 0.7063, 0.7425, 0.7063, 0.7433, 0.708, 0.6987, 0.708, 0.8922, 0.4136, 0.8922, 0.3987, 0.8938, 0.3987, 0.8938, 0.4136, 0.8059, 0.406, 0.8059, 0.4113, 0.8042, 0.4113, 0.8042, 0.406, 0.8197, 0.845, 0.8197, 0.8389, 0.8214, 0.8389, 0.8214, 0.845, 0.8197, 0.8389, 0.8197, 0.8202, 0.8214, 0.8202, 0.8214, 0.8389, 0.8905, 0.3802, 0.8905, 0.3987, 0.8888, 0.3987, 0.8888, 0.3802, 0.8955, 0.3802, 0.8955, 0.3979, 0.8938, 0.3979, 0.8938, 0.3802, 0.842, 0.405, 0.842, 0.3988, 0.8437, 0.3988, 0.8437, 0.405, 0.842, 0.3988, 0.842, 0.3802, 0.8437, 0.3802, 0.8437, 0.3988, 0.8443, 0.1743, 0.8042, 0.1743, 0.8042, 0.1726, 0.8435, 0.1726, 0.8855, 0.4024, 0.8855, 0.3802, 0.8871, 0.3802, 0.8871, 0.4024, 0.665, 0.6495, 0.665, 0.6219, 0.6667, 0.6219, 0.6667, 0.6495, 0.8771, 0.08656, 0.9218, 0.08656, 0.921, 0.08823, 0.8771, 0.08823, 0.9554, 0.2834, 0.9983, 0.2834, 0.9983, 0.285, 0.9538, 0.285, 0.8922, 0.3987, 0.8922, 0.3802, 0.8938, 0.3802, 0.8938, 0.3987, 0.8215, 0.6495, 0.8215, 0.708, 0.8198, 0.7063, 0.8198, 0.6503, 0.8888, 0.3802, 0.8888, 0.4024, 0.8871, 0.4024, 0.8871, 0.3802, 0.7425, 0.5095, 0.7425, 0.4523, 0.7442, 0.4523, 0.7442, 0.5103, 0.8215, 0.4507, 0.8215, 0.5103, 0.8198, 0.5095, 0.8198, 0.4523, 0.8435, 0.2548, 0.8042, 0.2548, 0.8042, 0.2531, 0.8443, 0.2531, 0.8938, 0.4136, 0.8938, 0.3987, 0.8955, 0.3987, 0.8955, 0.4136, 0.8215, 0.5103, 0.8215, 0.5406, 0.8198, 0.5398, 0.8198, 0.5112, 0.6667, 0.6495, 0.6667, 0.7063, 0.665, 0.7071, 0.665, 0.6495, 0.8888, 0.4136, 0.8888, 0.3987, 0.8905, 0.3987, 0.8905, 0.4136, 0.8972, 0.413, 0.8972, 0.3987, 0.8988, 0.3987, 0.8988, 0.413, 0.8075, 0.406, 0.8075, 0.4113, 0.8059, 0.4113, 0.8059, 0.406, 0.692, 0.5398, 0.6978, 0.5398, 0.6987, 0.5414, 0.692, 0.5414, 0.9554, 0.1726, 0.9538, 0.1726, 0.9538, 0.1599, 0.9554, 0.1599, 0.9538, 0.1442, 0.9554, 0.1459, 0.9554, 0.1471, 0.9538, 0.1471, 0.7761, 0.708, 0.7433, 0.708, 0.7442, 0.7063, 0.7761, 0.7063, 0.9546, 0.08656, 1.0, 0.08656, 0.9983, 0.08823, 0.9546, 0.08823, 0.8435, 0.3785, 0.8435, 0.343, 0.8452, 0.3438, 0.8452, 0.3802, 0.9538, 0.2696, 0.9538, 0.2548, 0.9554, 0.2548, 0.9554, 0.2696, 0.9554, 0.2834, 0.9538, 0.285, 0.9538, 0.2824, 0.9554, 0.2824, 0.8779, 0.1599, 0.8778, 0.1728, 0.8762, 0.1728, 0.8762, 0.1599, 0.878, 0.1459, 0.878, 0.1471, 0.8763, 0.1471, 0.8763, 0.1442, 0.9983, 0.1459, 0.9554, 0.1459, 0.9538, 0.1442, 0.9983, 0.1442, 0.8452, 0.145, 0.8452, 0.1726, 0.8435, 0.1726, 0.8435, 0.145, 0.921, 0.285, 0.8763, 0.285, 0.878, 0.2834, 0.921, 0.2834, 0.9546, 0.2531, 0.9983, 0.2531, 0.9983, 0.2548, 0.9554, 0.2548, 0.921, 0.2834, 0.921, 0.2548, 0.9227, 0.2548, 0.9227, 0.2842, 0.878, 0.2834, 0.8763, 0.285, 0.8763, 0.2824, 0.878, 0.2824, 0.8762, 0.255, 0.8778, 0.2549, 0.8779, 0.2696, 0.8762, 0.2696, 0.9983, 0.1442, 0.9983, 0.08823, 1.0, 0.08656, 1.0, 0.145, 0.8763, 0.1442, 0.921, 0.1442, 0.921, 0.1459, 0.878, 0.1459, 0.9227, 0.145, 0.9227, 0.1726, 0.921, 0.1726, 0.921, 0.1459, 1.0, 0.145, 1.0, 0.1735, 0.9983, 0.1726, 0.9983, 0.1459, 0.9983, 0.1743, 0.9546, 0.1743, 0.9554, 0.1726, 0.9983, 0.1726, 0.8771, 0.08823, 0.8452, 0.08823, 0.8452, 0.08656, 0.8771, 0.08656, 0.805, 0.0, 0.8452, 0.0, 0.8435, 0.001671, 0.805, 0.001671, 0.921, 0.1442, 0.921, 0.08823, 0.9227, 0.08823, 0.9227, 0.145, 0.9227, 0.2842, 0.9227, 0.3422, 0.921, 0.3422, 0.921, 0.285, 0.6667, 0.4143, 0.6667, 0.4507, 0.665, 0.4515, 0.665, 0.416, 0.6667, 0.4523, 0.6667, 0.5103, 0.665, 0.5103, 0.665, 0.4515, 0.8771, 0.3438, 0.8452, 0.3438, 0.8452, 0.3422, 0.8771, 0.3422, 0.665, 0.6219, 0.6165, 0.6219, 0.6165, 0.6202, 0.6658, 0.6202, 0.8197, 0.8889, 0.8197, 0.8679, 0.8214, 0.8679, 0.8214, 0.8889, 0.7761, 0.4507, 0.8215, 0.4507, 0.8198, 0.4523, 0.7761, 0.4523, 0.7753, 0.5095, 0.8198, 0.5095, 0.8198, 0.5112, 0.7769, 0.5112, 0.6667, 0.5103, 0.6667, 0.5398, 0.665, 0.5398, 0.665, 0.5103, 0.6995, 0.5112, 0.6995, 0.5398, 0.6978, 0.5398, 0.6978, 0.5095, 0.7761, 0.7063, 0.8198, 0.7063, 0.8215, 0.708, 0.7761, 0.708, 0.7425, 0.6486, 0.7425, 0.6219, 0.7442, 0.6219, 0.7442, 0.6495, 0.8198, 0.6219, 0.7769, 0.6219, 0.7761, 0.6202, 0.8198, 0.6202, 0.6987, 0.708, 0.6667, 0.708, 0.6667, 0.7063, 0.6987, 0.7063, 0.7442, 0.6495, 0.7442, 0.7063, 0.7425, 0.7063, 0.7425, 0.6503, 0.8452, 0.3802, 0.8227, 0.3802, 0.8227, 0.3785, 0.8435, 0.3785, 0.665, 0.416, 0.6442, 0.416, 0.6442, 0.4143, 0.6667, 0.4143, 0.6442, 0.416, 0.6273, 0.416, 0.6273, 0.4143, 0.6442, 0.4143, 0.8838, 0.3802, 0.8838, 0.4024, 0.8821, 0.4024, 0.8821, 0.3802, 0.8972, 0.3987, 0.8972, 0.413, 0.8955, 0.413, 0.8955, 0.3987, 0.6667, 0.708, 0.6667, 0.7945, 0.665, 0.7928, 0.665, 0.7071, 0.8972, 0.3802, 0.8972, 0.3979, 0.8955, 0.3979, 0.8955, 0.3802, 0.7761, 0.4523, 0.7442, 0.4523, 0.7433, 0.4507, 0.7761, 0.4507, 0.6163, 0.8835, 0.6163, 0.8978, 0.6147, 0.8978, 0.6147, 0.8835, 0.9319, 0.2548, 0.9227, 0.2548, 0.9218, 0.2531, 0.9319, 0.2531, 0.6987, 0.6202, 0.7433, 0.6202, 0.7425, 0.6219, 0.6995, 0.6219, 0.8855, 0.3802, 0.8855, 0.4024, 0.8838, 0.4024, 0.8838, 0.3802, 0.8227, 0.3802, 0.8058, 0.3802, 0.8058, 0.3785, 0.8227, 0.3785, 0.7753, 0.6503, 0.7753, 0.6219, 0.7769, 0.6219, 0.7769, 0.6486, 0.8771, 0.3422, 0.921, 0.3422, 0.9218, 0.3438, 0.8771, 0.3438, 0.8215, 0.5406, 0.8215, 0.621, 0.8198, 0.6202, 0.8198, 0.5414, 0.6165, 0.5398, 0.665, 0.5398, 0.6659, 0.5414, 0.6165, 0.5414, 0.8988, 0.3945, 0.8988, 0.3802, 0.9005, 0.3802, 0.9005, 0.3945, 0.7618, 0.5414, 0.7433, 0.5414, 0.7442, 0.5398, 0.7618, 0.5398, 0.6165, 0.7928, 0.665, 0.7928, 0.6667, 0.7945, 0.6165, 0.7945, 0.7433, 0.5414, 0.6987, 0.5414, 0.6995, 0.5398, 0.7425, 0.5398, 0.6987, 0.4523, 0.6667, 0.4523, 0.6667, 0.4507, 0.6987, 0.4507, 0.8435, 0.145, 0.8435, 0.0874, 0.8452, 0.08823, 0.8452, 0.145, 0.8443, 0.2531, 0.8544, 0.2531, 0.8544, 0.2548, 0.8452, 0.2548, 0.6667, 0.5398, 0.6844, 0.5398, 0.6844, 0.5414, 0.6659, 0.5414, 0.6844, 0.5398, 0.692, 0.5398, 0.692, 0.5414, 0.6844, 0.5414, 0.9538, 0.2548, 0.9446, 0.2548, 0.9446, 0.2531, 0.9546, 0.2531, 0.7761, 0.5414, 0.7694, 0.5414, 0.7694, 0.5398, 0.7753, 0.5398, 0.7694, 0.5414, 0.7618, 0.5414, 0.7618, 0.5398, 0.7694, 0.5398, 0.8885, 0.468, 0.8657, 0.468, 0.8657, 0.4581, 0.9098, 0.4581, 0.9098, 0.4908, 0.8657, 0.4908, 0.8657, 0.4808, 0.8885, 0.4808, 0.7433, 0.6202, 0.7761, 0.6202, 0.7753, 0.6219, 0.7442, 0.6219, 0.8214, 0.845, 0.8214, 0.8679, 0.8197, 0.8678, 0.8197, 0.845, 0.8671, 0.403, 0.8671, 0.3802, 0.8688, 0.3802, 0.8688, 0.403, 0.8197, 0.9017, 0.8197, 0.8889, 0.8214, 0.8889, 0.8214, 0.9017, 0.8821, 0.3802, 0.8821, 0.4029, 0.8805, 0.4029, 0.8805, 0.3802, 0.8704, 0.3802, 0.8704, 0.403, 0.8688, 0.403, 0.8688, 0.3802, 0.9022, 0.3929, 0.9022, 0.3802, 0.9039, 0.3802, 0.9039, 0.3929, 0.9209, 0.5472, 0.9639, 0.5472, 0.9639, 0.5913, 0.9209, 0.5913, 0.9539, 0.8133, 0.9098, 0.8133, 0.9098, 0.7686, 0.9539, 0.7686, 0.8215, 0.9676, 0.8215, 0.9234, 0.8644, 0.9234, 0.8644, 0.9676, 0.1764, 0.9279, 0.1764, 0.8708, 0.2205, 0.8708, 0.2205, 0.9279, 0.7488, 0.8239, 0.7929, 0.8239, 0.7929, 0.8819, 0.7488, 0.8819, 0.5283, 0.968, 0.5283, 0.9452, 0.5295, 0.9452, 0.5295, 0.9893, 0.5028, 0.9893, 0.5026, 0.9452, 0.5155, 0.9452, 0.5155, 0.968, 0.9668, 0.816, 0.9668, 0.8388, 0.9539, 0.8388, 0.9541, 0.7947, 0.9825, 0.7947, 0.9825, 0.8388, 0.9796, 0.8388, 0.9796, 0.816, 0.1685, 0.9464, 0.1685, 0.9905, 0.1417, 0.9905, 0.1417, 0.9464, 0.8215, 0.6132, 0.8215, 0.5847, 0.8656, 0.5847, 0.8656, 0.6132, 0.07662, 0.9146, 0.08822, 0.9146, 0.08822, 0.9466, 0.04411, 0.9466, 0.04411, 0.9146, 0.05091, 0.9146, 0.05091, 0.9203, 0.07662, 0.9203, 0.6538, 0.9174, 0.6606, 0.9174, 0.6606, 0.9493, 0.6165, 0.9493, 0.6165, 0.9174, 0.6281, 0.9174, 0.6281, 0.9231, 0.6538, 0.9231, 0.6722, 0.9039, 0.6606, 0.9039, 0.6606, 0.8712, 0.7047, 0.8712, 0.7047, 0.9039, 0.6979, 0.9039, 0.6979, 0.8939, 0.6722, 0.8939, 0.1323, 0.9145, 0.1323, 0.9464, 0.08822, 0.9464, 0.08822, 0.9145, 0.09982, 0.9145, 0.09982, 0.9245, 0.1255, 0.9245, 0.1255, 0.9145, 0.9227, 0.1726, 0.9319, 0.1726, 0.9319, 0.1743, 0.9218, 0.1743, 0.9446, 0.1726, 0.9538, 0.1726, 0.9546, 0.1743, 0.9446, 0.1743, 0.3528, 0.9267, 0.3087, 0.9267, 0.3087, 0.8708, 0.3528, 0.8708, 0.5026, 0.9452, 0.5026, 0.8883, 0.5467, 0.8883, 0.5467, 0.9452, 0.6979, 0.8265, 0.7047, 0.8265, 0.7047, 0.8712, 0.6606, 0.8712, 0.6606, 0.8265, 0.6722, 0.8265, 0.6722, 0.844, 0.6979, 0.844, 0.0, 0.9146, 0.0, 0.8708, 0.04411, 0.8708, 0.04411, 0.9146, 0.03731, 0.9146, 0.03731, 0.8971, 0.0116, 0.8971, 0.0116, 0.9146, 0.2646, 0.9267, 0.3075, 0.9267, 0.3075, 0.9708, 0.2646, 0.9708, 0.9539, 0.9318, 0.9098, 0.9318, 0.9098, 0.8873, 0.9539, 0.8873, 0.7479, 0.9183, 0.7479, 0.9624, 0.7047, 0.9624, 0.7049, 0.9183, 0.8657, 0.4581, 0.8657, 0.4143, 0.9098, 0.4143, 0.9098, 0.4581, 0.6979, 0.9039, 0.7047, 0.9039, 0.7047, 0.9493, 0.6606, 0.9493, 0.6606, 0.9039, 0.6722, 0.9039, 0.6722, 0.9171, 0.6979, 0.9171, 0.08822, 0.9145, 0.08822, 0.8708, 0.1323, 0.8708, 0.1323, 0.9145, 0.1255, 0.9145, 0.1255, 0.9013, 0.09982, 0.9013, 0.09982, 0.9145, 0.5026, 0.8608, 0.5026, 0.8884, 0.4585, 0.8884, 0.4585, 0.8608, 0.8657, 0.6716, 0.9098, 0.6716, 0.9098, 0.6992, 0.8657, 0.6992, 0.6538, 0.8399, 0.6606, 0.8399, 0.6606, 0.8727, 0.6165, 0.8727, 0.6165, 0.8399, 0.6281, 0.8399, 0.6281, 0.85, 0.6538, 0.85, 0.1439, 0.9027, 0.1323, 0.9027, 0.1323, 0.8708, 0.1764, 0.8708, 0.1764, 0.9027, 0.1696, 0.9027, 0.1696, 0.8926, 0.1439, 0.8926, 0.9098, 0.872, 0.8657, 0.872, 0.8657, 0.8426, 0.9098, 0.8426, 0.7488, 0.8888, 0.7488, 0.9183, 0.7047, 0.9183, 0.7047, 0.8888, 0.8656, 0.4143, 0.8656, 0.474, 0.8215, 0.474, 0.8215, 0.4143, 0.2646, 0.9279, 0.2205, 0.9279, 0.2205, 0.8708, 0.2646, 0.8708, 0.8656, 0.6132, 0.8656, 0.6716, 0.8215, 0.6716, 0.8215, 0.6132, 0.2646, 0.8708, 0.3087, 0.8708, 0.3087, 0.9267, 0.2646, 0.9267, 0.7929, 0.8239, 0.7488, 0.8239, 0.7488, 0.7945, 0.7929, 0.7945, 0.5753, 0.9395, 0.6039, 0.9395, 0.6039, 0.9836, 0.5753, 0.9836, 0.9374, 0.9319, 0.9401, 0.9319, 0.9401, 0.976, 0.9098, 0.976, 0.91, 0.9318, 0.9247, 0.9319, 0.9247, 0.9547, 0.9374, 0.9547, 0.9688, 0.8867, 0.9541, 0.8868, 0.9539, 0.8426, 0.9825, 0.8426, 0.9825, 0.8867, 0.9815, 0.8867, 0.9815, 0.8639, 0.9688, 0.8639, 0.5026, 0.8884, 0.5026, 0.9452, 0.4585, 0.9452, 0.4585, 0.8884, 0.8657, 0.6992, 0.9098, 0.6992, 0.9098, 0.7569, 0.8657, 0.7569, 0.9098, 0.8873, 0.9098, 0.8426, 0.9539, 0.8426, 0.9539, 0.8873, 0.9209, 0.5472, 0.9209, 0.5031, 0.9639, 0.5031, 0.9639, 0.5472, 0.8656, 0.474, 0.8656, 0.5043, 0.8215, 0.5043, 0.8215, 0.474, 0.5467, 0.9836, 0.5467, 0.9395, 0.5753, 0.9395, 0.5753, 0.9836, 0.9292, 0.7148, 0.9276, 0.7201, 0.9098, 0.7201, 0.9098, 0.6716, 0.9539, 0.6716, 0.9539, 0.7109, 0.9352, 0.7109, 0.8844, 0.6085, 0.8657, 0.6085, 0.8657, 0.5683, 0.9098, 0.5683, 0.9098, 0.6177, 0.892, 0.6177, 0.8904, 0.6124, 0.9209, 0.4589, 0.9209, 0.4143, 0.965, 0.4143, 0.965, 0.4589, 0.3528, 0.965, 0.3528, 0.9209, 0.3957, 0.9209, 0.3957, 0.965, 0.8656, 0.5043, 0.8656, 0.5847, 0.8215, 0.5847, 0.8215, 0.5043, 0.9098, 0.4908, 0.9098, 0.5355, 0.8656, 0.5357, 0.8657, 0.4908, 0.4585, 0.8608, 0.4585, 0.9473, 0.4143, 0.9473, 0.4143, 0.8608, 0.8657, 0.7569, 0.9098, 0.7569, 0.9098, 0.8426, 0.8657, 0.8426, 0.8749, 0.9528, 0.8833, 0.9741, 0.8657, 0.9741, 0.8657, 0.93, 0.8749, 0.93, 0.8444, 0.8085, 0.8216, 0.8085, 0.8216, 0.7985, 0.8657, 0.7985, 0.8657, 0.8169, 0.1983, 0.9492, 0.1899, 0.9279, 0.2076, 0.9279, 0.2076, 0.972, 0.1984, 0.972, 0.8444, 0.731, 0.8216, 0.731, 0.8216, 0.721, 0.8657, 0.721, 0.8657, 0.7395, 0.5467, 0.8608, 0.5908, 0.8608, 0.5908, 0.9395, 0.5467, 0.9395, 0.9638, 0.6354, 0.9209, 0.6354, 0.9209, 0.5913, 0.9638, 0.5913, 0.8657, 0.7985, 0.8216, 0.7985, 0.8215, 0.7536, 0.8657, 0.7538, 0.9641, 0.5031, 0.921, 0.5031, 0.9209, 0.4589, 0.9641, 0.459, 0.3075, 0.951, 0.3075, 0.9267, 0.3438, 0.9267, 0.3438, 0.9708, 0.3075, 0.9708, 0.7291, 0.7945, 0.7488, 0.7945, 0.7488, 0.83, 0.7047, 0.83, 0.7047, 0.7945, 0.8463, 0.6769, 0.8479, 0.6716, 0.8657, 0.6716, 0.8657, 0.721, 0.8216, 0.721, 0.8216, 0.6808, 0.8403, 0.6808, 0.7743, 0.8911, 0.7929, 0.8911, 0.7929, 0.9304, 0.7488, 0.9304, 0.7488, 0.8819, 0.7666, 0.8819, 0.7682, 0.8872, 0.6165, 0.8399, 0.6165, 0.7945, 0.6606, 0.7945, 0.6606, 0.8399, 0.6538, 0.8399, 0.6538, 0.8268, 0.6281, 0.8268, 0.6281, 0.8399, 0.1696, 0.9027, 0.1764, 0.9027, 0.1764, 0.9464, 0.1323, 0.9464, 0.1323, 0.9027, 0.1439, 0.9027, 0.1439, 0.9158, 0.1696, 0.9158, 0.9098, 0.93, 0.8657, 0.93, 0.8657, 0.872, 0.9098, 0.872, 0.7488, 0.83, 0.7488, 0.8888, 0.7047, 0.8888, 0.7047, 0.83, 0.05091, 0.9146, 0.04411, 0.9146, 0.04411, 0.8708, 0.08822, 0.8708, 0.08822, 0.9146, 0.07662, 0.9146, 0.07662, 0.8971, 0.05091, 0.8971, 0.6165, 0.9174, 0.6165, 0.8727, 0.6606, 0.8727, 0.6606, 0.9174, 0.6538, 0.9174, 0.6538, 0.8999, 0.6281, 0.8999, 0.6281, 0.9174, 0.6722, 0.8265, 0.6606, 0.8265, 0.6606, 0.7945, 0.7047, 0.7945, 0.7047, 0.8265, 0.6979, 0.8265, 0.6979, 0.8208, 0.6722, 0.8208, 0.04411, 0.9146, 0.04411, 0.9466, 0.0, 0.9466, 0.0, 0.9146, 0.0116, 0.9146, 0.0116, 0.9203, 0.03731, 0.9203, 0.03731, 0.9146, 0.1137, 0.9692, 0.1137, 0.9464, 0.115, 0.9464, 0.115, 0.9905, 0.08822, 0.9905, 0.08822, 0.9464, 0.101, 0.9464, 0.101, 0.9692, 0.4712, 0.9665, 0.4712, 0.9892, 0.4585, 0.9892, 0.4585, 0.9452, 0.4869, 0.9452, 0.4869, 0.9892, 0.484, 0.9892, 0.484, 0.9665, 0.1417, 0.9464, 0.1417, 0.9905, 0.115, 0.9905, 0.115, 0.9464, 0.5026, 0.8883, 0.5026, 0.8608, 0.5467, 0.8608, 0.5467, 0.8883, 0.3739, 0.911, 0.3739, 0.9209, 0.3528, 0.9209, 0.3528, 0.8707, 0.3969, 0.8707, 0.3969, 0.911, 0.9328, 0.7587, 0.9098, 0.7587, 0.9098, 0.7201, 0.9539, 0.7201, 0.9539, 0.7686, 0.9328, 0.7686, 0.9427, 0.9759, 0.9401, 0.9759, 0.9401, 0.9318, 0.9703, 0.9318, 0.9703, 0.9759, 0.9555, 0.9759, 0.9555, 0.9532, 0.9427, 0.9532, 0.9677, 0.8873, 0.9825, 0.8873, 0.9825, 0.9314, 0.9539, 0.9314, 0.9539, 0.8873, 0.9549, 0.8873, 0.9549, 0.9101, 0.9677, 0.9101, 0.8887, 0.6579, 0.8656, 0.6579, 0.8656, 0.6571, 0.8899, 0.6571, 0.8899, 0.6678, 0.8887, 0.6678, 0.8426, 0.9135, 0.8426, 0.9234, 0.8413, 0.9234, 0.8413, 0.9127, 0.8656, 0.9127, 0.8656, 0.9135, 0.8899, 0.6678, 0.8899, 0.6571, 0.891, 0.6581, 0.891, 0.6678, 0.8413, 0.9234, 0.8403, 0.9234, 0.8403, 0.9137, 0.8413, 0.9127, 0.9097, 0.6571, 0.9097, 0.6678, 0.9053, 0.6678, 0.9053, 0.6581, 0.8215, 0.9127, 0.826, 0.9137, 0.826, 0.9234, 0.8215, 0.9234, 0.8899, 0.6571, 0.9097, 0.6571, 0.9053, 0.6581, 0.891, 0.6581, 0.8413, 0.9127, 0.8403, 0.9137, 0.826, 0.9137, 0.8215, 0.9127, 0.8899, 0.6402, 0.8899, 0.6177, 0.891, 0.6206, 0.891, 0.6391, 0.8413, 0.8958, 0.8403, 0.8947, 0.8403, 0.8762, 0.8413, 0.8749, 0.9097, 0.6402, 0.8899, 0.6402, 0.891, 0.6391, 0.9053, 0.6391, 0.8215, 0.8958, 0.826, 0.8947, 0.8403, 0.8947, 0.8413, 0.8958, 0.9097, 0.6177, 0.9097, 0.6402, 0.9053, 0.6391, 0.9053, 0.6206, 0.8215, 0.8749, 0.826, 0.8762, 0.826, 0.8947, 0.8215, 0.8958, 0.8899, 0.6177, 0.9097, 0.6177, 0.9053, 0.6206, 0.891, 0.6206, 0.8413, 0.8749, 0.8403, 0.8762, 0.826, 0.8762, 0.8215, 0.8749, 0.8656, 0.6402, 0.8656, 0.6177, 0.8666, 0.6206, 0.8666, 0.6391, 0.8656, 0.8958, 0.8646, 0.8947, 0.8646, 0.8762, 0.8656, 0.8749, 0.8899, 0.6402, 0.8656, 0.6402, 0.8666, 0.6391, 0.8889, 0.6391, 0.8413, 0.8958, 0.8423, 0.8947, 0.8646, 0.8947, 0.8656, 0.8958, 0.8899, 0.6177, 0.8899, 0.6402, 0.8889, 0.6391, 0.8889, 0.6206, 0.8413, 0.8749, 0.8423, 0.8762, 0.8423, 0.8947, 0.8413, 0.8958, 0.8656, 0.6177, 0.8899, 0.6177, 0.8889, 0.6206, 0.8666, 0.6206, 0.8656, 0.8749, 0.8646, 0.8762, 0.8423, 0.8762, 0.8413, 0.8749, 0.8656, 0.6571, 0.8656, 0.6402, 0.8666, 0.6412, 0.8666, 0.656, 0.8656, 0.9127, 0.8646, 0.9117, 0.8646, 0.8968, 0.8656, 0.8958, 0.8899, 0.6571, 0.8656, 0.6571, 0.8666, 0.656, 0.8889, 0.656, 0.8413, 0.9127, 0.8423, 0.9117, 0.8646, 0.9117, 0.8656, 0.9127, 0.8899, 0.6402, 0.8899, 0.6571, 0.8889, 0.656, 0.8889, 0.6412, 0.8413, 0.8958, 0.8423, 0.8968, 0.8423, 0.9117, 0.8413, 0.9127, 0.8656, 0.6402, 0.8899, 0.6402, 0.8889, 0.6412, 0.8666, 0.6412, 0.8656, 0.8958, 0.8646, 0.8968, 0.8423, 0.8968, 0.8413, 0.8958, 0.8899, 0.6571, 0.8899, 0.6402, 0.891, 0.6412, 0.891, 0.656, 0.8413, 0.9127, 0.8403, 0.9117, 0.8403, 0.8968, 0.8413, 0.8958, 0.9097, 0.6571, 0.8899, 0.6571, 0.891, 0.656, 0.9053, 0.656, 0.8215, 0.9127, 0.826, 0.9117, 0.8403, 0.9117, 0.8413, 0.9127, 0.9097, 0.6402, 0.9097, 0.6571, 0.9053, 0.656, 0.9053, 0.6412, 0.8215, 0.8958, 0.826, 0.8968, 0.826, 0.9117, 0.8215, 0.9127, 0.8899, 0.6402, 0.9097, 0.6402, 0.9053, 0.6412, 0.891, 0.6412, 0.8413, 0.8958, 0.8403, 0.8968, 0.826, 0.8968, 0.8215, 0.8958, 0.1823, 0.9279, 0.1856, 0.9492, 0.1856, 0.9721, 0.1766, 0.9721, 0.1764, 0.9279, 0.8657, 0.7471, 0.8657, 0.7538, 0.8215, 0.7536, 0.8215, 0.7438, 0.8443, 0.7438, 0.1983, 0.9492, 0.1856, 0.9492, 0.1823, 0.9279, 0.1899, 0.9279, 0.8444, 0.731, 0.8657, 0.7395, 0.8657, 0.7471, 0.8443, 0.7438, 0.8909, 0.9741, 0.8877, 0.9528, 0.8877, 0.93, 0.8968, 0.93, 0.8968, 0.9741, 0.8657, 0.8245, 0.8657, 0.8312, 0.8216, 0.8312, 0.8216, 0.8213, 0.8444, 0.8213, 0.8749, 0.9528, 0.8877, 0.9528, 0.8909, 0.9741, 0.8833, 0.9741, 0.8444, 0.8085, 0.8657, 0.8169, 0.8657, 0.8245, 0.8444, 0.8213, 0.8443, 0.1743, 0.8452, 0.1726, 0.8544, 0.1727, 0.8544, 0.1744, 0.8762, 0.1728, 0.877, 0.1745, 0.8672, 0.1744, 0.8672, 0.1727, 0.8657, 0.8749, 0.8216, 0.8749, 0.8216, 0.8312, 0.8657, 0.8312, 0.8587, 0.3802, 0.8587, 0.4032, 0.8571, 0.4032, 0.8571, 0.3802, 0.8454, 0.4034, 0.8454, 0.4133, 0.8437, 0.4133, 0.8437, 0.4034, 0.8604, 0.4032, 0.8587, 0.4032, 0.8587, 0.3802, 0.8604, 0.3802, 0.8454, 0.4133, 0.8454, 0.4034, 0.847, 0.4034, 0.847, 0.4133, 0.8884, 0.5455, 0.8657, 0.5455, 0.8656, 0.5357, 0.9098, 0.5355, 0.9098, 0.5683, 0.8657, 0.5683, 0.8657, 0.5583, 0.8884, 0.5582, 0.613, 0.8963, 0.613, 0.8835, 0.6147, 0.8835, 0.6147, 0.8963, 0.8805, 0.3802, 0.8805, 0.4029, 0.8788, 0.4029, 0.8788, 0.3802, 0.6163, 0.8835, 0.6147, 0.8835, 0.6147, 0.8608, 0.6163, 0.8608, 0.9005, 0.4115, 0.9005, 0.3987, 0.9022, 0.3987, 0.9022, 0.4115, 0.8721, 0.3802, 0.8721, 0.403, 0.8704, 0.403, 0.8704, 0.3802, 0.6147, 0.8608, 0.6147, 0.8835, 0.613, 0.8835, 0.613, 0.8608, 0.4126, 0.8893, 0.4143, 0.8893, 0.4143, 0.9021, 0.4126, 0.9021, 0.8738, 0.3802, 0.8755, 0.3802, 0.8755, 0.403, 0.8738, 0.403, 0.8771, 0.3802, 0.8788, 0.3802, 0.8788, 0.403, 0.8771, 0.403, 0.9005, 0.4115, 0.8988, 0.4115, 0.8988, 0.3987, 0.9005, 0.3987, 0.8604, 0.3802, 0.8621, 0.3802, 0.8621, 0.403, 0.8604, 0.403, 0.8637, 0.3802, 0.8654, 0.3802, 0.8654, 0.403, 0.8637, 0.403, 0.9022, 0.3929, 0.9005, 0.3929, 0.9005, 0.3802, 0.9022, 0.3802, 0.8721, 0.3802, 0.8738, 0.3802, 0.8738, 0.403, 0.8721, 0.403, 0.8755, 0.403, 0.8755, 0.3802, 0.8771, 0.3802, 0.8771, 0.403, 0.9022, 0.3987, 0.9039, 0.3987, 0.9039, 0.4115, 0.9022, 0.4115, 0.8671, 0.403, 0.8654, 0.403, 0.8654, 0.3802, 0.8671, 0.3802, 0.8621, 0.403, 0.8621, 0.3802, 0.8637, 0.3802, 0.8637, 0.403, 0.832, 0.4059, 0.832, 0.3802, 0.8337, 0.3802, 0.8337, 0.4059, 0.842, 0.4059, 0.8404, 0.4059, 0.8404, 0.3802, 0.842, 0.3802, 0.852, 0.4034, 0.8504, 0.4034, 0.8504, 0.3976, 0.8504, 0.3802, 0.852, 0.3802, 0.852, 0.3976, 0.8537, 0.4034, 0.8537, 0.3859, 0.8537, 0.3802, 0.8554, 0.3802, 0.8554, 0.3859, 0.8554, 0.4034, 0.8353, 0.3802, 0.8353, 0.4059, 0.8337, 0.4059, 0.8337, 0.3802, 0.8387, 0.3802, 0.8404, 0.3802, 0.8404, 0.4059, 0.8387, 0.4059, 0.8504, 0.3933, 0.8504, 0.4034, 0.8487, 0.4034, 0.8487, 0.3933, 0.8487, 0.3802, 0.8504, 0.3802, 0.8554, 0.3802, 0.8571, 0.3802, 0.8571, 0.3933, 0.8571, 0.4034, 0.8554, 0.4034, 0.8554, 0.3933, 0.8303, 0.4059, 0.8303, 0.3802, 0.832, 0.3802, 0.832, 0.4059, 0.8353, 0.3802, 0.837, 0.3802, 0.837, 0.4059, 0.8353, 0.4059, 0.847, 0.3859, 0.847, 0.4034, 0.8454, 0.4034, 0.8454, 0.3859, 0.8454, 0.3802, 0.847, 0.3802, 0.847, 0.4034, 0.847, 0.3859, 0.847, 0.3802, 0.8487, 0.3802, 0.8487, 0.3859, 0.8487, 0.4034, 0.8214, 0.8202, 0.8197, 0.8202, 0.8197, 0.7945, 0.8214, 0.7945, 0.8387, 0.4059, 0.837, 0.4059, 0.837, 0.3802, 0.8387, 0.3802, 0.8454, 0.4034, 0.8437, 0.4034, 0.8437, 0.3933, 0.8437, 0.3802, 0.8454, 0.3802, 0.8454, 0.3933, 0.852, 0.4034, 0.852, 0.3902, 0.852, 0.3802, 0.8537, 0.3802, 0.8537, 0.3902, 0.8537, 0.4034])
me_plane_003.materials.append(None)
me_plane_003.update()
me_plane_001 = bpy.data.meshes.new('Plane.001')
me_plane_001.from_pydata([(0.0, -39.67, 2.0), (6.791, -39.67, 2.0), (0.0, -22.41, 2.0), (21.97, -34.67, 2.0), (21.97, -22.41, 2.0), (21.97, -26.58, 2.0), (17.46, -26.58, 2.0), (6.791, -26.58, 2.0), (11.31, -9.925, 2.0), (11.29, -13.78, 1.99), (28.1, -9.925, 2.0), (21.97, -9.925, 2.0), (6.791, -9.925, 2.0), (6.791, -13.76, 2.0), (0.0, -13.76, 2.0), (28.1, -34.67, 2.0), (11.31, -26.58, 2.0), (28.1, -22.41, 2.0), (6.791, -22.41, 2.0), (17.46, -22.41, 2.0), (11.29, -22.44, 1.99), (21.97, -1.847, 2.0), (28.1, -1.847, 2.0), (17.46, -9.925, 2.0), (17.46, -13.76, 2.0), (28.1, -13.76, 2.0), (21.97, -13.76, 2.0), (11.31, -1.847, 2.0), (6.791, -1.847, 2.0), (6.791, 10.07, 2.0), (17.46, -1.847, 2.0), (0.0, -9.93, 2.0), (0.0, -1.871, 2.0), (0.0, -26.57, 2.0), (0.0, -34.64, 2.0), (0.0, 10.07, 2.0), (17.46, -34.67, 2.0), (11.31, -34.67, 2.0), (6.791, -34.67, 2.0), (28.1, -26.58, 2.0), (6.791, 15.08, 2.0), (0.0, 15.08, 2.0), (0.0, -44.34, 2.0), (6.791, -44.34, 2.0), (21.97, -35.16, 2.0), (28.52, -35.16, 2.0), (17.46, -1.504, 2.0), (11.31, -1.504, 2.0), (28.52, -13.76, 2.0), (28.52, -9.925, 2.0), (21.97, -1.504, 2.0), (28.52, -1.504, 2.0), (7.19, -1.504, 2.0), (7.19, 10.07, 2.0), (28.52, -22.41, 2.0), (21.97, -34.47, 0.9259), (27.83, -34.47, 0.9259), (17.46, -2.192, 0.9259), (11.31, -2.192, 0.9259), (21.97, -2.192, 0.9259), (27.83, -2.192, 0.9259), (6.502, -2.192, 0.9259), (27.83, -22.41, 0.9259), (27.83, -13.76, 0.9259), (6.502, 10.07, 0.9259), (11.31, -34.47, 0.9259), (17.46, -34.47, 0.9259), (28.52, -26.58, 2.0), (11.31, -35.16, 2.0), (17.46, -35.16, 2.0), (27.83, -26.58, 0.9259), (6.574, -34.47, 0.9259), (7.262, -35.16, 2.0), (27.83, -9.925, 0.9259), (6.574, -39.67, 0.9259), (7.262, -39.67, 2.0), (7.262, -44.95, 2.0), (6.502, 14.74, 0.9259), (0.0, 14.74, 0.9259), (7.19, 15.43, 2.0), (0.0, 15.43, 2.0), (0.0, -44.95, 2.0), (0.0, -44.26, 0.9259), (6.574, -44.26, 0.9259), (21.97, -35.16, 1.48), (28.52, -35.16, 1.48), (17.46, -1.504, 1.48), (11.31, -1.504, 1.48), (21.97, -1.504, 1.48), (28.52, -1.504, 1.48), (7.19, -1.504, 1.48), (28.52, -22.41, 1.48), (28.52, -13.76, 1.48), (7.19, 10.07, 1.48), (11.31, -35.16, 1.48), (17.46, -35.16, 1.48), (28.52, -26.58, 1.48), (7.262, -35.16, 1.48), (28.52, -9.925, 1.48), (7.262, -39.67, 1.48), (7.19, 15.43, 1.48), (0.0, 15.43, 1.48), (0.0, -44.95, 1.48), (7.262, -44.95, 1.48), (0.0, 14.74, -0.6036), (0.0, -44.26, -0.6036), (21.97, -34.47, -0.6036), (27.83, -34.47, -0.6036), (17.46, -2.192, -0.6036), (11.31, -2.192, -0.6036), (21.97, -2.192, -0.6036), (27.83, -2.192, -0.6036), (6.502, -2.192, -0.6036), (27.83, -22.41, -0.6036), (27.83, -13.76, -0.6036), (6.502, 10.07, -0.6036), (11.31, -34.47, -0.6036), (17.46, -34.47, -0.6036), (27.83, -26.58, -0.6036), (6.574, -34.47, -0.6036), (27.83, -9.925, -0.6036), (6.574, -39.67, -0.6036), (6.502, 14.74, -0.6036), (6.574, -44.26, -0.6036)], [], [(7, 33, 34, 38), (37, 16, 7, 38), (20, 16, 6, 19), (39, 17, 4, 5), (16, 20, 18, 7), (20, 9, 13, 18), (20, 19, 24, 9), (19, 4, 26, 24), (26, 4, 17, 25), (16, 37, 36, 6), (5, 4, 19, 6), (3, 5, 6, 36), (5, 3, 15, 39), (10, 11, 26, 25), (9, 24, 23, 8), (8, 12, 13, 9), (24, 26, 11, 23), (10, 22, 21, 11), (30, 23, 11, 21), (23, 30, 27, 8), (12, 8, 27, 28), (18, 13, 14, 2), (29, 35, 32, 28), (31, 14, 13, 12), (32, 31, 12, 28), (33, 7, 18, 2), (34, 0, 1, 38), (43, 76, 75, 1), (62, 70, 118, 113), (21, 22, 51, 50), (37, 38, 72, 68), (42, 81, 76, 43), (22, 10, 49, 51), (15, 3, 44, 45), (21, 50, 46, 30), (1, 75, 72, 38), (25, 17, 54, 48), (29, 40, 41, 35), (29, 53, 79, 40), (0, 42, 43, 1), (46, 50, 88, 86), (50, 51, 89, 88), (48, 54, 91, 92), (53, 52, 90, 93), (93, 100, 79, 53), (49, 48, 92, 98), (75, 99, 97, 72), (44, 69, 95, 84), (67, 45, 85, 96), (69, 68, 94, 95), (68, 72, 97, 94), (45, 44, 84, 85), (54, 67, 96, 91), (52, 47, 87, 90), (47, 46, 86, 87), (51, 49, 98, 89), (79, 100, 101, 80), (81, 102, 103, 76), (75, 76, 103, 99), (17, 39, 67, 54), (28, 52, 53, 29), (27, 47, 52, 28), (3, 36, 69, 44), (30, 46, 47, 27), (40, 79, 80, 41), (39, 15, 45, 67), (36, 37, 68, 69), (10, 25, 48, 49), (55, 56, 85, 84), (57, 58, 87, 86), (59, 57, 86, 88), (60, 59, 88, 89), (58, 61, 90, 87), (62, 63, 92, 91), (61, 64, 93, 90), (65, 66, 95, 94), (56, 70, 96, 85), (71, 65, 94, 97), (66, 55, 84, 95), (73, 60, 89, 98), (74, 71, 97, 99), (70, 62, 91, 96), (63, 73, 98, 92), (77, 78, 101, 100), (64, 77, 100, 93), (82, 83, 103, 102), (83, 74, 99, 103), (106, 117, 116, 119, 121, 123, 105, 104, 122, 115, 112, 109, 108, 110, 111, 120, 114, 113, 118, 107), (64, 61, 112, 115), (73, 63, 114, 120), (66, 65, 116, 117), (56, 55, 106, 107), (78, 77, 122, 104), (70, 56, 107, 118), (58, 57, 108, 109), (77, 64, 115, 122), (65, 71, 119, 116), (57, 59, 110, 108), (83, 82, 105, 123), (55, 66, 117, 106), (59, 60, 111, 110), (74, 83, 123, 121), (60, 73, 120, 111), (61, 58, 109, 112), (71, 74, 121, 119), (63, 62, 113, 114)])
_uv = me_plane_001.uv_layers.new(name='UVMap')
_uv.uv.foreach_set('vector', [0.1578, 0.7373, 0.2072, 0.7373, 0.2072, 0.7959, 0.1578, 0.7961, 0.125, 0.7961, 0.125, 0.7373, 0.1578, 0.7373, 0.1578, 0.7961, 0.1252, 0.7072, 0.125, 0.7373, 0.08035, 0.7373, 0.08035, 0.707, 0.003021, 0.7373, 0.003021, 0.707, 0.04759, 0.707, 0.04759, 0.7373, 0.125, 0.7373, 0.1252, 0.7072, 0.1578, 0.707, 0.1578, 0.7373, 0.1252, 0.7072, 0.1252, 0.6266, 0.1578, 0.6264, 0.1578, 0.707, 0.1252, 0.7072, 0.08035, 0.707, 0.08035, 0.6264, 0.1252, 0.6266, 0.08035, 0.707, 0.04759, 0.707, 0.04759, 0.6264, 0.08035, 0.6264, 0.04759, 0.6264, 0.04759, 0.707, 0.003021, 0.707, 0.003021, 0.6264, 0.125, 0.7373, 0.125, 0.7961, 0.08035, 0.7961, 0.08035, 0.7373, 0.04759, 0.7373, 0.04759, 0.707, 0.08035, 0.707, 0.08035, 0.7373, 0.04759, 0.7961, 0.04759, 0.7373, 0.08035, 0.7373, 0.08035, 0.7961, 0.04759, 0.7373, 0.04759, 0.7961, 0.003021, 0.7961, 0.003021, 0.7373, 0.003021, 0.5986, 0.04759, 0.5986, 0.04759, 0.6264, 0.003021, 0.6264, 0.1252, 0.6266, 0.08035, 0.6264, 0.08035, 0.5986, 0.125, 0.5986, 0.125, 0.5986, 0.1578, 0.5986, 0.1578, 0.6264, 0.1252, 0.6266, 0.08035, 0.6264, 0.04759, 0.6264, 0.04759, 0.5986, 0.08035, 0.5986, 0.003021, 0.5986, 0.003021, 0.5399, 0.04759, 0.5399, 0.04759, 0.5986, 0.08035, 0.5399, 0.08035, 0.5986, 0.04759, 0.5986, 0.04759, 0.5399, 0.08035, 0.5986, 0.08035, 0.5399, 0.125, 0.5399, 0.125, 0.5986, 0.1578, 0.5986, 0.125, 0.5986, 0.125, 0.5399, 0.1578, 0.5399, 0.1578, 0.707, 0.1578, 0.6264, 0.2072, 0.6264, 0.2072, 0.707, 0.1578, 0.4533, 0.2072, 0.4533, 0.2072, 0.54, 0.1578, 0.5399, 0.2072, 0.5986, 0.2072, 0.6264, 0.1578, 0.6264, 0.1578, 0.5986, 0.2072, 0.54, 0.2072, 0.5986, 0.1578, 0.5986, 0.1578, 0.5399, 0.2072, 0.7373, 0.1578, 0.7373, 0.1578, 0.707, 0.2072, 0.707, 0.2072, 0.7959, 0.2072, 0.8324, 0.1578, 0.8324, 0.1578, 0.7961, 0.1578, 0.8664, 0.1544, 0.8708, 0.1544, 0.8324, 0.1578, 0.8324, 0.9098, 0.502, 0.9098, 0.4717, 0.9209, 0.4717, 0.9209, 0.502, 0.04759, 0.5399, 0.003021, 0.5399, 0.0, 0.5374, 0.04759, 0.5374, 0.125, 0.7961, 0.1578, 0.7961, 0.1544, 0.7997, 0.125, 0.7997, 0.2072, 0.8664, 0.2072, 0.8708, 0.1544, 0.8708, 0.1578, 0.8664, 0.003021, 0.5399, 0.003021, 0.5986, 0.0, 0.5986, 0.0, 0.5374, 0.003021, 0.7961, 0.04759, 0.7961, 0.04759, 0.7997, 0.0, 0.7997, 0.04759, 0.5399, 0.04759, 0.5374, 0.08035, 0.5374, 0.08035, 0.5399, 0.1578, 0.8324, 0.1544, 0.8324, 0.1544, 0.7997, 0.1578, 0.7961, 0.003021, 0.6264, 0.003021, 0.707, 0.0, 0.707, 0.0, 0.6264, 0.1578, 0.4533, 0.1578, 0.4169, 0.2072, 0.4169, 0.2072, 0.4533, 0.1578, 0.4533, 0.1549, 0.4533, 0.1549, 0.4143, 0.1578, 0.4169, 0.2072, 0.8324, 0.2072, 0.8664, 0.1578, 0.8664, 0.1578, 0.8324, 0.9825, 0.6491, 0.9825, 0.6164, 0.9863, 0.6164, 0.9863, 0.6491, 0.9825, 0.6164, 0.9825, 0.5688, 0.9863, 0.5688, 0.9863, 0.6164, 0.9741, 0.5876, 0.9741, 0.507, 0.9779, 0.507, 0.9779, 0.5876, 0.9863, 0.6528, 0.9863, 0.5688, 0.99, 0.5688, 0.99, 0.6528, 0.99, 0.6528, 0.99, 0.6918, 0.9863, 0.6918, 0.9863, 0.6528, 0.9741, 0.6155, 0.9741, 0.5876, 0.9779, 0.5876, 0.9779, 0.6155, 0.9741, 0.7149, 0.9779, 0.7149, 0.9779, 0.7477, 0.9741, 0.7477, 0.9825, 0.9015, 0.9825, 0.8687, 0.9863, 0.8687, 0.9863, 0.9015, 0.9741, 0.4767, 0.9741, 0.4143, 0.9779, 0.4143, 0.9779, 0.4767, 0.9825, 0.8687, 0.9825, 0.824, 0.9863, 0.824, 0.9863, 0.8687, 0.9825, 0.824, 0.9825, 0.7947, 0.9863, 0.7947, 0.9863, 0.824, 0.9825, 0.9491, 0.9825, 0.9015, 0.9863, 0.9015, 0.9863, 0.9491, 0.9741, 0.507, 0.9741, 0.4767, 0.9779, 0.4767, 0.9779, 0.507, 0.9825, 0.7237, 0.9825, 0.6938, 0.9863, 0.6938, 0.9863, 0.7237, 0.9825, 0.6938, 0.9825, 0.6491, 0.9863, 0.6491, 0.9863, 0.6938, 0.9741, 0.6766, 0.9741, 0.6155, 0.9779, 0.6155, 0.9779, 0.6766, 0.4015, 0.918, 0.4053, 0.918, 0.4053, 0.9702, 0.4015, 0.9702, 0.6046, 0.9085, 0.6084, 0.9085, 0.6084, 0.9613, 0.6046, 0.9613, 0.9741, 0.7149, 0.9741, 0.6766, 0.9779, 0.6766, 0.9779, 0.7149, 0.003021, 0.707, 0.003021, 0.7373, 0.0, 0.7373, 0.0, 0.707, 0.1578, 0.5399, 0.1549, 0.5374, 0.1549, 0.4533, 0.1578, 0.4533, 0.125, 0.5399, 0.125, 0.5374, 0.1549, 0.5374, 0.1578, 0.5399, 0.04759, 0.7961, 0.08035, 0.7961, 0.08035, 0.7997, 0.04759, 0.7997, 0.08035, 0.5399, 0.08035, 0.5374, 0.125, 0.5374, 0.125, 0.5399, 0.1578, 0.4169, 0.1549, 0.4143, 0.2072, 0.4143, 0.2072, 0.4169, 0.003021, 0.7373, 0.003021, 0.7961, 0.0, 0.7997, 0.0, 0.7373, 0.08035, 0.7961, 0.125, 0.7961, 0.125, 0.7997, 0.08035, 0.7997, 0.003021, 0.5986, 0.003021, 0.6264, 0.0, 0.6264, 0.0, 0.5986, 0.2548, 0.4904, 0.2122, 0.4904, 0.2072, 0.4854, 0.2548, 0.4854, 0.2875, 0.7427, 0.3322, 0.7427, 0.3322, 0.7477, 0.2875, 0.7477, 0.2548, 0.7427, 0.2875, 0.7427, 0.2875, 0.7477, 0.2548, 0.7477, 0.2122, 0.7427, 0.2548, 0.7427, 0.2548, 0.7477, 0.2072, 0.7477, 0.3322, 0.7427, 0.3671, 0.7427, 0.3621, 0.7477, 0.3322, 0.7477, 0.2122, 0.5781, 0.2122, 0.6587, 0.2072, 0.6587, 0.2072, 0.5781, 0.3671, 0.7427, 0.3671, 0.8318, 0.3621, 0.8318, 0.3621, 0.7477, 0.3322, 0.4904, 0.2875, 0.4904, 0.2875, 0.4854, 0.3322, 0.4854, 0.2122, 0.4904, 0.2122, 0.5478, 0.2072, 0.5478, 0.2072, 0.4854, 0.3666, 0.4904, 0.3322, 0.4904, 0.3322, 0.4854, 0.3616, 0.4854, 0.2875, 0.4904, 0.2548, 0.4904, 0.2548, 0.4854, 0.2875, 0.4854, 0.2122, 0.6865, 0.2122, 0.7427, 0.2072, 0.7477, 0.2072, 0.6865, 0.3666, 0.4527, 0.3666, 0.4904, 0.3616, 0.4854, 0.3616, 0.4527, 0.2122, 0.5478, 0.2122, 0.5781, 0.2072, 0.5781, 0.2072, 0.5478, 0.2122, 0.6587, 0.2122, 0.6865, 0.2072, 0.6865, 0.2072, 0.6587, 0.3671, 0.8658, 0.4143, 0.8658, 0.4143, 0.8708, 0.3621, 0.8708, 0.3671, 0.8318, 0.3671, 0.8658, 0.3621, 0.8708, 0.3621, 0.8318, 0.4143, 0.4193, 0.3666, 0.4193, 0.3616, 0.4143, 0.4143, 0.4143, 0.3666, 0.4193, 0.3666, 0.4527, 0.3616, 0.4527, 0.3616, 0.4143, 0.5739, 0.7897, 0.5412, 0.7897, 0.4965, 0.7897, 0.4621, 0.7897, 0.4621, 0.8274, 0.4621, 0.8608, 0.4143, 0.8608, 0.4143, 0.4143, 0.4616, 0.4143, 0.4616, 0.4483, 0.4616, 0.5374, 0.4965, 0.5374, 0.5412, 0.5374, 0.5739, 0.5374, 0.6165, 0.5374, 0.6165, 0.5936, 0.6165, 0.6214, 0.6165, 0.702, 0.6165, 0.7323, 0.6165, 0.7897, 0.9539, 0.7607, 0.9539, 0.6716, 0.965, 0.6716, 0.965, 0.7607, 0.9098, 0.6105, 0.9098, 0.5826, 0.9209, 0.5826, 0.9209, 0.6105, 0.8041, 0.8736, 0.8041, 0.8289, 0.8152, 0.8289, 0.8152, 0.8736, 0.8041, 0.9489, 0.8041, 0.9063, 0.8152, 0.9063, 0.8152, 0.9489, 0.3969, 0.918, 0.3969, 0.8707, 0.408, 0.8707, 0.408, 0.918, 0.9098, 0.4717, 0.9098, 0.4143, 0.9209, 0.4143, 0.9209, 0.4717, 0.7929, 0.9146, 0.7929, 0.8699, 0.8041, 0.8699, 0.8041, 0.9146, 0.9539, 0.7947, 0.9539, 0.7607, 0.965, 0.7607, 0.965, 0.7947, 0.8041, 0.8289, 0.8041, 0.7945, 0.8152, 0.7945, 0.8152, 0.8289, 0.7929, 0.8699, 0.7929, 0.8371, 0.8041, 0.8371, 0.8041, 0.8699, 0.6019, 0.9085, 0.6019, 0.8608, 0.613, 0.8608, 0.613, 0.9085, 0.8041, 0.9063, 0.8041, 0.8736, 0.8152, 0.8736, 0.8152, 0.9063, 0.7929, 0.8371, 0.7929, 0.7945, 0.8041, 0.7945, 0.8041, 0.8371, 0.5908, 0.8941, 0.5908, 0.8608, 0.6019, 0.8608, 0.6019, 0.8941, 0.9098, 0.6666, 0.9098, 0.6105, 0.9209, 0.6105, 0.9209, 0.6666, 0.7929, 0.9495, 0.7929, 0.9146, 0.8041, 0.9146, 0.8041, 0.9495, 0.5908, 0.9318, 0.5908, 0.8941, 0.6019, 0.8941, 0.6019, 0.9318, 0.9098, 0.5826, 0.9098, 0.502, 0.9209, 0.502, 0.9209, 0.5826])
me_plane_001.update()
me_plane_002 = bpy.data.meshes.new('Plane.002')
me_plane_002.from_pydata([(0.0, -39.67, 7.846), (6.791, -39.67, 7.846), (0.0, -22.41, 7.846), (21.97, -34.67, 7.846), (21.97, -22.41, 7.846), (21.97, -26.58, 7.846), (17.46, -26.58, 7.846), (6.791, -26.58, 7.846), (11.31, -9.925, 7.846), (11.29, -13.78, 7.836), (28.1, -9.925, 7.846), (21.97, -9.925, 7.846), (6.791, -9.925, 7.846), (6.791, -13.76, 7.846), (0.0, -13.76, 7.846), (28.1, -34.67, 7.846), (11.31, -26.58, 7.846), (28.1, -22.41, 7.846), (6.791, -22.41, 7.846), (17.46, -22.41, 7.846), (11.29, -22.44, 7.836), (21.97, -1.847, 7.846), (28.1, -1.847, 7.846), (17.46, -9.925, 7.846), (17.46, -13.76, 7.846), (28.1, -13.76, 7.846), (21.97, -13.76, 7.846), (11.31, -1.847, 7.846), (6.791, -1.847, 7.846), (6.791, 10.07, 7.846), (17.46, -1.847, 7.846), (0.0, -9.93, 7.846), (0.0, -1.871, 7.846), (0.0, -26.57, 7.846), (0.0, -34.64, 7.846), (0.0, 10.07, 7.846), (17.46, -34.67, 7.846), (11.31, -34.67, 7.846), (6.791, -34.67, 7.846), (28.1, -26.58, 7.846), (6.791, 11.35, 7.846), (0.0, 11.35, 7.846), (0.0, -40.6, 7.846), (6.791, -40.6, 7.846), (21.97, -35.16, 7.846), (28.52, -35.16, 7.846), (17.46, -1.504, 7.846), (11.31, -1.504, 7.846), (21.97, -1.504, 7.846), (28.52, -1.504, 7.846), (7.19, -1.504, 7.846), (7.19, 10.07, 7.846), (6.791, -39.67, 8.474), (11.31, -35.16, 7.846), (17.46, -35.16, 7.846), (7.262, -35.16, 7.846), (7.262, -39.67, 7.846), (7.262, -41.21, 7.846), (7.19, 11.7, 7.846), (0.0, 11.7, 7.846), (0.0, -41.21, 7.846), (28.51, -9.925, 7.846), (28.51, -22.41, 7.846), (0.0, -39.67, 8.474), (28.51, -13.76, 7.846), (28.51, -26.58, 7.846), (0.0, -22.41, 8.474), (21.97, -34.67, 8.474), (21.97, -22.41, 8.474), (21.97, -26.58, 8.474), (17.46, -26.58, 8.474), (6.791, -26.58, 8.474), (11.31, -9.925, 8.474), (11.29, -13.78, 8.465), (28.1, -9.925, 8.474), (21.97, -9.925, 8.474), (6.791, -9.925, 8.474), (6.791, -13.76, 8.474), (0.0, -13.76, 8.474), (28.1, -34.67, 8.474), (11.31, -26.58, 8.474), (28.1, -22.41, 8.474), (6.791, -22.41, 8.474), (17.46, -22.41, 8.474), (11.29, -22.44, 8.465), (21.97, -1.847, 8.474), (28.1, -1.847, 8.474), (17.46, -9.925, 8.474), (17.46, -13.76, 8.474), (28.1, -13.76, 8.474), (21.97, -13.76, 8.474), (11.31, -1.847, 8.474), (6.791, -1.847, 8.474), (6.791, 10.07, 8.474), (17.46, -1.847, 8.474), (0.0, -9.93, 8.474), (0.0, -1.871, 8.474), (0.0, -26.57, 8.474), (0.0, -34.64, 8.474), (0.0, 10.07, 8.474), (17.46, -34.67, 8.474), (11.31, -34.67, 8.474), (6.791, -34.67, 8.474), (28.1, -26.58, 8.474), (6.791, 11.35, 8.474), (0.0, 11.35, 8.474), (0.0, -40.6, 8.474), (6.791, -40.6, 8.474), (21.97, -35.16, 8.474), (28.52, -35.16, 8.474), (17.46, -1.504, 8.474), (11.31, -1.504, 8.474), (21.97, -1.504, 8.474), (28.52, -1.504, 8.474), (7.19, -1.504, 8.474), (7.19, 10.07, 8.474), (11.31, -35.16, 8.474), (17.46, -35.16, 8.474), (7.262, -35.16, 8.474), (7.262, -39.67, 8.474), (7.262, -41.21, 8.474), (7.19, 11.7, 8.474), (0.0, 11.7, 8.474), (0.0, -41.21, 8.474), (28.51, -9.925, 8.474), (28.51, -22.41, 8.474), (28.51, -13.76, 8.474), (28.51, -26.58, 8.474), (-6.791, -39.67, 7.846), (-21.97, -34.67, 7.846), (-21.97, -22.41, 7.846), (-21.97, -26.58, 7.846), (-17.46, -26.58, 7.846), (-6.791, -26.58, 7.846), (-11.31, -9.925, 7.846), (-11.29, -13.78, 7.836), (-28.1, -9.925, 7.846), (-21.97, -9.925, 7.846), (-6.791, -9.925, 7.846), (-6.791, -13.76, 7.846), (-28.1, -34.67, 7.846), (-11.31, -26.58, 7.846), (-28.1, -22.41, 7.846), (-6.791, -22.41, 7.846), (-17.46, -22.41, 7.846), (-11.29, -22.44, 7.836), (-21.97, -1.847, 7.846), (-28.1, -1.847, 7.846), (-17.46, -9.925, 7.846), (-17.46, -13.76, 7.846), (-28.1, -13.76, 7.846), (-21.97, -13.76, 7.846), (-11.31, -1.847, 7.846), (-6.791, -1.847, 7.846), (-6.791, 10.07, 7.846), (-17.46, -1.847, 7.846), (-17.46, -34.67, 7.846), (-11.31, -34.67, 7.846), (-6.791, -34.67, 7.846), (-28.1, -26.58, 7.846), (-6.791, 11.35, 7.846), (-6.791, -40.6, 7.846), (-21.97, -35.16, 7.846), (-28.52, -35.16, 7.846), (-17.46, -1.504, 7.846), (-11.31, -1.504, 7.846), (-21.97, -1.504, 7.846), (-28.52, -1.504, 7.846), (-7.19, -1.504, 7.846), (-7.19, 10.07, 7.846), (-6.791, -39.67, 8.474), (-11.31, -35.16, 7.846), (-17.46, -35.16, 7.846), (-7.262, -35.16, 7.846), (-7.262, -39.67, 7.846), (-7.262, -41.21, 7.846), (-7.19, 11.7, 7.846), (-28.51, -9.925, 7.846), (-28.51, -22.41, 7.846), (-28.51, -13.76, 7.846), (-28.51, -26.58, 7.846), (-21.97, -34.67, 8.474), (-21.97, -22.41, 8.474), (-21.97, -26.58, 8.474), (-17.46, -26.58, 8.474), (-6.791, -26.58, 8.474), (-11.31, -9.925, 8.474), (-11.29, -13.78, 8.465), (-28.1, -9.925, 8.474), (-21.97, -9.925, 8.474), (-6.791, -9.925, 8.474), (-6.791, -13.76, 8.474), (-28.1, -34.67, 8.474), (-11.31, -26.58, 8.474), (-28.1, -22.41, 8.474), (-6.791, -22.41, 8.474), (-17.46, -22.41, 8.474), (-11.29, -22.44, 8.465), (-21.97, -1.847, 8.474), (-28.1, -1.847, 8.474), (-17.46, -9.925, 8.474), (-17.46, -13.76, 8.474), (-28.1, -13.76, 8.474), (-21.97, -13.76, 8.474), (-11.31, -1.847, 8.474), (-6.791, -1.847, 8.474), (-6.791, 10.07, 8.474), (-17.46, -1.847, 8.474), (-17.46, -34.67, 8.474), (-11.31, -34.67, 8.474), (-6.791, -34.67, 8.474), (-28.1, -26.58, 8.474), (-6.791, 11.35, 8.474), (-6.791, -40.6, 8.474), (-21.97, -35.16, 8.474), (-28.52, -35.16, 8.474), (-17.46, -1.504, 8.474), (-11.31, -1.504, 8.474), (-21.97, -1.504, 8.474), (-28.52, -1.504, 8.474), (-7.19, -1.504, 8.474), (-7.19, 10.07, 8.474), (-11.31, -35.16, 8.474), (-17.46, -35.16, 8.474), (-7.262, -35.16, 8.474), (-7.262, -39.67, 8.474), (-7.262, -41.21, 8.474), (-7.19, 11.7, 8.474), (-28.51, -9.925, 8.474), (-28.51, -22.41, 8.474), (-28.51, -13.76, 8.474), (-28.51, -26.58, 8.474)], [], [(7, 38, 34, 33), (37, 38, 7, 16), (20, 19, 6, 16), (39, 5, 4, 17), (16, 7, 18, 20), (20, 18, 13, 9), (20, 9, 24, 19), (19, 24, 26, 4), (26, 25, 17, 4), (16, 6, 36, 37), (5, 6, 19, 4), (3, 36, 6, 5), (5, 39, 15, 3), (10, 25, 26, 11), (9, 8, 23, 24), (8, 9, 13, 12), (24, 23, 11, 26), (10, 11, 21, 22), (30, 21, 11, 23), (23, 8, 27, 30), (12, 28, 27, 8), (18, 2, 14, 13), (29, 28, 32, 35), (31, 12, 13, 14), (32, 28, 12, 31), (33, 2, 18, 7), (34, 38, 1, 0), (43, 1, 56, 57), (21, 48, 49, 22), (37, 53, 55, 38), (42, 43, 57, 60), (15, 45, 44, 3), (21, 30, 46, 48), (1, 38, 55, 56), (29, 35, 41, 40), (29, 40, 58, 51), (0, 1, 43, 42), (28, 29, 51, 50), (27, 28, 50, 47), (3, 44, 54, 36), (30, 27, 47, 46), (40, 41, 59, 58), (39, 65, 45, 15), (36, 54, 53, 37), (22, 49, 61, 10), (25, 64, 62, 17), (17, 62, 65, 39), (10, 61, 64, 25), (71, 97, 98, 102), (101, 80, 71, 102), (84, 80, 70, 83), (103, 81, 68, 69), (80, 84, 82, 71), (84, 73, 77, 82), (84, 83, 88, 73), (83, 68, 90, 88), (90, 68, 81, 89), (80, 101, 100, 70), (69, 68, 83, 70), (67, 69, 70, 100), (69, 67, 79, 103), (74, 75, 90, 89), (73, 88, 87, 72), (72, 76, 77, 73), (88, 90, 75, 87), (74, 86, 85, 75), (94, 87, 75, 85), (87, 94, 91, 72), (76, 72, 91, 92), (82, 77, 78, 66), (93, 99, 96, 92), (95, 78, 77, 76), (96, 95, 76, 92), (97, 71, 82, 66), (98, 63, 52, 102), (107, 120, 119, 52), (85, 86, 113, 112), (101, 102, 118, 116), (106, 123, 120, 107), (79, 67, 108, 109), (85, 112, 110, 94), (52, 119, 118, 102), (93, 104, 105, 99), (93, 115, 121, 104), (63, 106, 107, 52), (92, 114, 115, 93), (91, 111, 114, 92), (67, 100, 117, 108), (94, 110, 111, 91), (104, 121, 122, 105), (103, 79, 109, 127), (100, 101, 116, 117), (86, 74, 124, 113), (89, 81, 125, 126), (81, 103, 127, 125), (74, 89, 126, 124), (45, 65, 127, 109), (53, 54, 117, 116), (61, 49, 113, 124), (55, 53, 116, 118), (54, 44, 108, 117), (56, 55, 118, 119), (64, 61, 124, 126), (57, 56, 119, 120), (58, 59, 122, 121), (62, 64, 126, 125), (51, 58, 121, 115), (44, 45, 109, 108), (65, 62, 125, 127), (60, 57, 120, 123), (46, 47, 111, 110), (48, 46, 110, 112), (50, 51, 115, 114), (49, 48, 112, 113), (47, 50, 114, 111), (133, 33, 34, 158), (157, 141, 133, 158), (145, 141, 132, 144), (159, 142, 130, 131), (141, 145, 143, 133), (145, 135, 139, 143), (145, 144, 149, 135), (144, 130, 151, 149), (151, 130, 142, 150), (141, 157, 156, 132), (131, 130, 144, 132), (129, 131, 132, 156), (131, 129, 140, 159), (136, 137, 151, 150), (135, 149, 148, 134), (134, 138, 139, 135), (149, 151, 137, 148), (136, 147, 146, 137), (155, 148, 137, 146), (148, 155, 152, 134), (138, 134, 152, 153), (143, 139, 14, 2), (154, 35, 32, 153), (31, 14, 139, 138), (32, 31, 138, 153), (33, 133, 143, 2), (34, 0, 128, 158), (161, 175, 174, 128), (146, 147, 167, 166), (157, 158, 173, 171), (42, 60, 175, 161), (140, 129, 162, 163), (146, 166, 164, 155), (128, 174, 173, 158), (154, 160, 41, 35), (154, 169, 176, 160), (0, 42, 161, 128), (153, 168, 169, 154), (152, 165, 168, 153), (129, 156, 172, 162), (155, 164, 165, 152), (160, 176, 59, 41), (159, 140, 163, 180), (156, 157, 171, 172), (147, 136, 177, 167), (150, 142, 178, 179), (142, 159, 180, 178), (136, 150, 179, 177), (185, 210, 98, 97), (209, 210, 185, 193), (197, 196, 184, 193), (211, 183, 182, 194), (193, 185, 195, 197), (197, 195, 191, 187), (197, 187, 201, 196), (196, 201, 203, 182), (203, 202, 194, 182), (193, 184, 208, 209), (183, 184, 196, 182), (181, 208, 184, 183), (183, 211, 192, 181), (188, 202, 203, 189), (187, 186, 200, 201), (186, 187, 191, 190), (201, 200, 189, 203), (188, 189, 198, 199), (207, 198, 189, 200), (200, 186, 204, 207), (190, 205, 204, 186), (195, 66, 78, 191), (206, 205, 96, 99), (95, 190, 191, 78), (96, 205, 190, 95), (97, 66, 195, 185), (98, 210, 170, 63), (213, 170, 225, 226), (198, 218, 219, 199), (209, 222, 224, 210), (106, 213, 226, 123), (192, 215, 214, 181), (198, 207, 216, 218), (170, 210, 224, 225), (206, 99, 105, 212), (206, 212, 227, 221), (63, 170, 213, 106), (205, 206, 221, 220), (204, 205, 220, 217), (181, 214, 223, 208), (207, 204, 217, 216), (212, 105, 122, 227), (211, 231, 215, 192), (208, 223, 222, 209), (199, 219, 228, 188), (202, 230, 229, 194), (194, 229, 231, 211), (188, 228, 230, 202), (163, 215, 231, 180), (171, 222, 223, 172), (177, 228, 219, 167), (173, 224, 222, 171), (172, 223, 214, 162), (174, 225, 224, 173), (179, 230, 228, 177), (175, 226, 225, 174), (176, 227, 122, 59), (178, 229, 230, 179), (169, 221, 227, 176), (162, 214, 215, 163), (180, 231, 229, 178), (60, 123, 226, 175), (164, 216, 217, 165), (166, 218, 216, 164), (168, 220, 221, 169), (167, 219, 218, 166), (165, 217, 220, 168)])
_uv = me_plane_002.uv_layers.new(name='UVMap')
_uv.uv.foreach_set('vector', [0.6979, 0.1578, 0.7567, 0.1578, 0.7565, 0.2072, 0.6979, 0.2072, 0.7567, 0.125, 0.7567, 0.1578, 0.6979, 0.1578, 0.6979, 0.125, 0.6678, 0.1252, 0.6677, 0.08035, 0.6979, 0.08035, 0.6979, 0.125, 0.6979, 0.003021, 0.6979, 0.04759, 0.6677, 0.04759, 0.6677, 0.003021, 0.6979, 0.125, 0.6979, 0.1578, 0.6677, 0.1578, 0.6678, 0.1252, 0.6678, 0.1252, 0.6677, 0.1578, 0.587, 0.1578, 0.5872, 0.1252, 0.6678, 0.1252, 0.5872, 0.1252, 0.587, 0.08035, 0.6677, 0.08035, 0.6677, 0.08035, 0.587, 0.08035, 0.587, 0.04759, 0.6677, 0.04759, 0.587, 0.04759, 0.587, 0.003021, 0.6677, 0.003021, 0.6677, 0.04759, 0.6979, 0.125, 0.6979, 0.08035, 0.7567, 0.08035, 0.7567, 0.125, 0.6979, 0.04759, 0.6979, 0.08035, 0.6677, 0.08035, 0.6677, 0.04759, 0.7567, 0.04759, 0.7567, 0.08035, 0.6979, 0.08035, 0.6979, 0.04759, 0.6979, 0.04759, 0.6979, 0.003021, 0.7567, 0.003021, 0.7567, 0.04759, 0.5592, 0.003021, 0.587, 0.003021, 0.587, 0.04759, 0.5592, 0.04759, 0.5872, 0.1252, 0.5592, 0.125, 0.5592, 0.08035, 0.587, 0.08035, 0.5592, 0.125, 0.5872, 0.1252, 0.587, 0.1578, 0.5592, 0.1578, 0.587, 0.08035, 0.5592, 0.08035, 0.5592, 0.04759, 0.587, 0.04759, 0.5592, 0.003021, 0.5592, 0.04759, 0.5005, 0.04759, 0.5005, 0.003021, 0.5005, 0.08035, 0.5005, 0.04759, 0.5592, 0.04759, 0.5592, 0.08035, 0.5592, 0.08035, 0.5592, 0.125, 0.5005, 0.125, 0.5005, 0.08035, 0.5592, 0.1578, 0.5005, 0.1578, 0.5005, 0.125, 0.5592, 0.125, 0.6677, 0.1578, 0.6677, 0.2072, 0.587, 0.2072, 0.587, 0.1578, 0.4139, 0.1578, 0.5005, 0.1578, 0.5007, 0.2072, 0.4139, 0.2072, 0.5592, 0.2072, 0.5592, 0.1578, 0.587, 0.1578, 0.587, 0.2072, 0.5007, 0.2072, 0.5005, 0.1578, 0.5592, 0.1578, 0.5592, 0.2072, 0.6979, 0.2072, 0.6677, 0.2072, 0.6677, 0.1578, 0.6979, 0.1578, 0.7565, 0.2072, 0.7567, 0.1578, 0.7931, 0.1578, 0.7931, 0.2072, 0.7998, 0.1578, 0.7931, 0.1578, 0.7931, 0.1544, 0.8042, 0.1544, 0.5005, 0.04759, 0.498, 0.04759, 0.498, 0.0, 0.5005, 0.003021, 0.7567, 0.125, 0.7603, 0.125, 0.7603, 0.1544, 0.7567, 0.1578, 0.7998, 0.2072, 0.7998, 0.1578, 0.8042, 0.1544, 0.8042, 0.2072, 0.7567, 0.003021, 0.7603, 0.0, 0.7603, 0.04759, 0.7567, 0.04759, 0.5005, 0.04759, 0.5005, 0.08035, 0.498, 0.08035, 0.498, 0.04759, 0.7931, 0.1578, 0.7567, 0.1578, 0.7603, 0.1544, 0.7931, 0.1544, 0.4139, 0.1578, 0.4139, 0.2072, 0.4046, 0.2072, 0.4046, 0.1578, 0.4139, 0.1578, 0.4046, 0.1578, 0.4021, 0.1549, 0.4139, 0.1549, 0.7931, 0.2072, 0.7931, 0.1578, 0.7998, 0.1578, 0.7998, 0.2072, 0.5005, 0.1578, 0.4139, 0.1578, 0.4139, 0.1549, 0.498, 0.1549, 0.5005, 0.125, 0.5005, 0.1578, 0.498, 0.1549, 0.498, 0.125, 0.7567, 0.04759, 0.7603, 0.04759, 0.7603, 0.08035, 0.7567, 0.08035, 0.5005, 0.08035, 0.5005, 0.125, 0.498, 0.125, 0.498, 0.08035, 0.4046, 0.1578, 0.4046, 0.2072, 0.4021, 0.2072, 0.4021, 0.1549, 0.6979, 0.003021, 0.6979, 9.537e-05, 0.7603, 0.0, 0.7567, 0.003021, 0.7567, 0.08035, 0.7603, 0.08035, 0.7603, 0.125, 0.7567, 0.125, 0.5005, 0.003021, 0.498, 0.0, 0.5592, 9.537e-05, 0.5592, 0.003021, 0.587, 0.003021, 0.587, 9.537e-05, 0.6677, 9.537e-05, 0.6677, 0.003021, 0.6677, 0.003021, 0.6677, 9.537e-05, 0.6979, 9.537e-05, 0.6979, 0.003021, 0.5592, 0.003021, 0.5592, 9.537e-05, 0.587, 9.537e-05, 0.587, 0.003021, 0.2958, 0.2565, 0.2958, 0.2072, 0.3544, 0.2072, 0.3546, 0.2565, 0.3546, 0.2893, 0.2958, 0.2893, 0.2958, 0.2565, 0.3546, 0.2565, 0.2657, 0.2892, 0.2958, 0.2893, 0.2958, 0.334, 0.2655, 0.334, 0.2958, 0.4113, 0.2655, 0.4113, 0.2655, 0.3668, 0.2958, 0.3668, 0.2958, 0.2893, 0.2657, 0.2892, 0.2655, 0.2565, 0.2958, 0.2565, 0.2657, 0.2892, 0.1851, 0.2892, 0.1849, 0.2565, 0.2655, 0.2565, 0.2657, 0.2892, 0.2655, 0.334, 0.1849, 0.334, 0.1851, 0.2892, 0.2655, 0.334, 0.2655, 0.3668, 0.1849, 0.3668, 0.1849, 0.334, 0.1849, 0.3668, 0.2655, 0.3668, 0.2655, 0.4113, 0.1849, 0.4113, 0.2958, 0.2893, 0.3546, 0.2893, 0.3546, 0.334, 0.2958, 0.334, 0.2958, 0.3668, 0.2655, 0.3668, 0.2655, 0.334, 0.2958, 0.334, 0.3546, 0.3668, 0.2958, 0.3668, 0.2958, 0.334, 0.3546, 0.334, 0.2958, 0.3668, 0.3546, 0.3668, 0.3546, 0.4113, 0.2958, 0.4113, 0.1571, 0.4113, 0.1571, 0.3668, 0.1849, 0.3668, 0.1849, 0.4113, 0.1851, 0.2892, 0.1849, 0.334, 0.1571, 0.334, 0.1571, 0.2893, 0.1571, 0.2893, 0.1571, 0.2565, 0.1849, 0.2565, 0.1851, 0.2892, 0.1849, 0.334, 0.1849, 0.3668, 0.1571, 0.3668, 0.1571, 0.334, 0.1571, 0.4113, 0.09838, 0.4113, 0.09838, 0.3668, 0.1571, 0.3668, 0.09838, 0.334, 0.1571, 0.334, 0.1571, 0.3668, 0.09838, 0.3668, 0.1571, 0.334, 0.09838, 0.334, 0.09838, 0.2893, 0.1571, 0.2893, 0.1571, 0.2565, 0.1571, 0.2893, 0.09838, 0.2893, 0.09838, 0.2565, 0.2655, 0.2565, 0.1849, 0.2565, 0.1849, 0.2072, 0.2655, 0.2072, 0.01182, 0.2565, 0.01182, 0.2072, 0.09856, 0.2072, 0.09838, 0.2565, 0.1571, 0.2072, 0.1849, 0.2072, 0.1849, 0.2565, 0.1571, 0.2565, 0.09856, 0.2072, 0.1571, 0.2072, 0.1571, 0.2565, 0.09838, 0.2565, 0.2958, 0.2072, 0.2958, 0.2565, 0.2655, 0.2565, 0.2655, 0.2072, 0.3544, 0.2072, 0.391, 0.2072, 0.391, 0.2565, 0.3546, 0.2565, 0.3977, 0.2565, 0.4021, 0.2599, 0.391, 0.2599, 0.391, 0.2565, 0.09838, 0.3668, 0.09838, 0.4113, 0.09589, 0.4143, 0.09589, 0.3668, 0.3546, 0.2893, 0.3546, 0.2565, 0.3582, 0.2599, 0.3582, 0.2893, 0.3977, 0.2072, 0.4021, 0.2072, 0.4021, 0.2599, 0.3977, 0.2565, 0.3546, 0.4113, 0.3546, 0.3668, 0.3582, 0.3668, 0.3582, 0.4143, 0.09838, 0.3668, 0.09589, 0.3668, 0.09589, 0.334, 0.09838, 0.334, 0.391, 0.2565, 0.391, 0.2599, 0.3582, 0.2599, 0.3546, 0.2565, 0.01182, 0.2565, 0.002525, 0.2565, 0.002525, 0.2072, 0.01182, 0.2072, 0.01182, 0.2565, 0.01182, 0.2594, 0.0, 0.2594, 0.002525, 0.2565, 0.391, 0.2072, 0.3977, 0.2072, 0.3977, 0.2565, 0.391, 0.2565, 0.09838, 0.2565, 0.09589, 0.2594, 0.01182, 0.2594, 0.01182, 0.2565, 0.09838, 0.2893, 0.09589, 0.2893, 0.09589, 0.2594, 0.09838, 0.2565, 0.3546, 0.3668, 0.3546, 0.334, 0.3582, 0.334, 0.3582, 0.3668, 0.09838, 0.334, 0.09589, 0.334, 0.09589, 0.2893, 0.09838, 0.2893, 0.002525, 0.2565, 0.0, 0.2594, 0.0, 0.2072, 0.002525, 0.2072, 0.2958, 0.4113, 0.3546, 0.4113, 0.3582, 0.4143, 0.2958, 0.4143, 0.3546, 0.334, 0.3546, 0.2893, 0.3582, 0.2893, 0.3582, 0.334, 0.09838, 0.4113, 0.1571, 0.4113, 0.1571, 0.4143, 0.09589, 0.4143, 0.1849, 0.4113, 0.2655, 0.4113, 0.2655, 0.4143, 0.1849, 0.4143, 0.2655, 0.4113, 0.2958, 0.4113, 0.2958, 0.4143, 0.2655, 0.4143, 0.1571, 0.4113, 0.1849, 0.4113, 0.1849, 0.4143, 0.1571, 0.4143, 0.9696, 0.4143, 0.9696, 0.4767, 0.965, 0.4767, 0.965, 0.4143, 0.9871, 0.4437, 0.9871, 0.4884, 0.9825, 0.4884, 0.9825, 0.4437, 0.9696, 0.6155, 0.9696, 0.6766, 0.965, 0.6766, 0.965, 0.6155, 0.9871, 0.4143, 0.9871, 0.4437, 0.9825, 0.4437, 0.9825, 0.4143, 0.9871, 0.4884, 0.9871, 0.5212, 0.9825, 0.5212, 0.9825, 0.4884, 0.4015, 0.9291, 0.4015, 0.9619, 0.3969, 0.9619, 0.3969, 0.9291, 0.9696, 0.5876, 0.9696, 0.6155, 0.965, 0.6155, 0.965, 0.5876, 0.4015, 0.918, 0.4015, 0.9291, 0.3969, 0.9291, 0.3969, 0.918, 0.9741, 0.6766, 0.9741, 0.7289, 0.9696, 0.7289, 0.9696, 0.6766, 0.9696, 0.507, 0.9696, 0.5876, 0.965, 0.5876, 0.965, 0.507, 0.4126, 0.9548, 0.4126, 0.9666, 0.408, 0.9666, 0.408, 0.9548, 0.9871, 0.5212, 0.9871, 0.5688, 0.9825, 0.5688, 0.9825, 0.5212, 0.9696, 0.4767, 0.9696, 0.507, 0.965, 0.507, 0.965, 0.4767, 0.9696, 0.7294, 0.9696, 0.7821, 0.965, 0.7821, 0.965, 0.7294, 0.8197, 0.8749, 0.8197, 0.9196, 0.8152, 0.9196, 0.8152, 0.8749, 0.8197, 0.8421, 0.8197, 0.8749, 0.8152, 0.8749, 0.8152, 0.8421, 0.4126, 0.8708, 0.4126, 0.9548, 0.408, 0.9548, 0.408, 0.8708, 0.8197, 0.7945, 0.8197, 0.8421, 0.8152, 0.8421, 0.8152, 0.7945, 0.8197, 0.9196, 0.8197, 0.9495, 0.8152, 0.9495, 0.8152, 0.9196, 0.6979, 0.2565, 0.6979, 0.2072, 0.7565, 0.2072, 0.7567, 0.2565, 0.7567, 0.2893, 0.6979, 0.2893, 0.6979, 0.2565, 0.7567, 0.2565, 0.6678, 0.2892, 0.6979, 0.2893, 0.6979, 0.334, 0.6677, 0.334, 0.6979, 0.4113, 0.6677, 0.4113, 0.6677, 0.3668, 0.6979, 0.3668, 0.6979, 0.2893, 0.6678, 0.2892, 0.6677, 0.2565, 0.6979, 0.2565, 0.6678, 0.2892, 0.5872, 0.2892, 0.587, 0.2565, 0.6677, 0.2565, 0.6678, 0.2892, 0.6677, 0.334, 0.587, 0.334, 0.5872, 0.2892, 0.6677, 0.334, 0.6677, 0.3668, 0.587, 0.3668, 0.587, 0.334, 0.587, 0.3668, 0.6677, 0.3668, 0.6677, 0.4113, 0.587, 0.4113, 0.6979, 0.2893, 0.7567, 0.2893, 0.7567, 0.334, 0.6979, 0.334, 0.6979, 0.3668, 0.6677, 0.3668, 0.6677, 0.334, 0.6979, 0.334, 0.7567, 0.3668, 0.6979, 0.3668, 0.6979, 0.334, 0.7567, 0.334, 0.6979, 0.3668, 0.7567, 0.3668, 0.7567, 0.4113, 0.6979, 0.4113, 0.5592, 0.4113, 0.5592, 0.3668, 0.587, 0.3668, 0.587, 0.4113, 0.5872, 0.2892, 0.587, 0.334, 0.5592, 0.334, 0.5592, 0.2893, 0.5592, 0.2893, 0.5592, 0.2565, 0.587, 0.2565, 0.5872, 0.2892, 0.587, 0.334, 0.587, 0.3668, 0.5592, 0.3668, 0.5592, 0.334, 0.5592, 0.4113, 0.5005, 0.4113, 0.5005, 0.3668, 0.5592, 0.3668, 0.5005, 0.334, 0.5592, 0.334, 0.5592, 0.3668, 0.5005, 0.3668, 0.5592, 0.334, 0.5005, 0.334, 0.5005, 0.2893, 0.5592, 0.2893, 0.5592, 0.2565, 0.5592, 0.2893, 0.5005, 0.2893, 0.5005, 0.2565, 0.6677, 0.2565, 0.587, 0.2565, 0.587, 0.2072, 0.6677, 0.2072, 0.4139, 0.2565, 0.4139, 0.2072, 0.5007, 0.2072, 0.5005, 0.2565, 0.5592, 0.2072, 0.587, 0.2072, 0.587, 0.2565, 0.5592, 0.2565, 0.5007, 0.2072, 0.5592, 0.2072, 0.5592, 0.2565, 0.5005, 0.2565, 0.6979, 0.2072, 0.6979, 0.2565, 0.6677, 0.2565, 0.6677, 0.2072, 0.7565, 0.2072, 0.7931, 0.2072, 0.7931, 0.2565, 0.7567, 0.2565, 0.7998, 0.2565, 0.8042, 0.2599, 0.7931, 0.2599, 0.7931, 0.2565, 0.5005, 0.3668, 0.5005, 0.4113, 0.498, 0.4143, 0.498, 0.3668, 0.7567, 0.2893, 0.7567, 0.2565, 0.7603, 0.2599, 0.7603, 0.2893, 0.7998, 0.2072, 0.8042, 0.2072, 0.8042, 0.2599, 0.7998, 0.2565, 0.7567, 0.4113, 0.7567, 0.3668, 0.7603, 0.3668, 0.7603, 0.4143, 0.5005, 0.3668, 0.498, 0.3668, 0.498, 0.334, 0.5005, 0.334, 0.7931, 0.2565, 0.7931, 0.2599, 0.7603, 0.2599, 0.7567, 0.2565, 0.4139, 0.2565, 0.4046, 0.2565, 0.4046, 0.2072, 0.4139, 0.2072, 0.4139, 0.2565, 0.4139, 0.2594, 0.4021, 0.2594, 0.4046, 0.2565, 0.7931, 0.2072, 0.7998, 0.2072, 0.7998, 0.2565, 0.7931, 0.2565, 0.5005, 0.2565, 0.498, 0.2594, 0.4139, 0.2594, 0.4139, 0.2565, 0.5005, 0.2893, 0.498, 0.2893, 0.498, 0.2594, 0.5005, 0.2565, 0.7567, 0.3668, 0.7567, 0.334, 0.7603, 0.334, 0.7603, 0.3668, 0.5005, 0.334, 0.498, 0.334, 0.498, 0.2893, 0.5005, 0.2893, 0.4046, 0.2565, 0.4021, 0.2594, 0.4021, 0.2072, 0.4046, 0.2072, 0.6979, 0.4113, 0.7567, 0.4113, 0.7603, 0.4143, 0.6979, 0.4143, 0.7567, 0.334, 0.7567, 0.2893, 0.7603, 0.2893, 0.7603, 0.334, 0.5005, 0.4113, 0.5592, 0.4113, 0.5592, 0.4143, 0.498, 0.4143, 0.587, 0.4113, 0.6677, 0.4113, 0.6677, 0.4143, 0.587, 0.4143, 0.6677, 0.4113, 0.6979, 0.4113, 0.6979, 0.4143, 0.6677, 0.4143, 0.5592, 0.4113, 0.587, 0.4113, 0.587, 0.4143, 0.5592, 0.4143, 0.2958, 0.1578, 0.3546, 0.1578, 0.3544, 0.2072, 0.2958, 0.2072, 0.3546, 0.125, 0.3546, 0.1578, 0.2958, 0.1578, 0.2958, 0.125, 0.2657, 0.1252, 0.2655, 0.08035, 0.2958, 0.08035, 0.2958, 0.125, 0.2958, 0.003021, 0.2958, 0.04759, 0.2655, 0.04759, 0.2655, 0.003021, 0.2958, 0.125, 0.2958, 0.1578, 0.2655, 0.1578, 0.2657, 0.1252, 0.2657, 0.1252, 0.2655, 0.1578, 0.1849, 0.1578, 0.1851, 0.1252, 0.2657, 0.1252, 0.1851, 0.1252, 0.1849, 0.08035, 0.2655, 0.08035, 0.2655, 0.08035, 0.1849, 0.08035, 0.1849, 0.04759, 0.2655, 0.04759, 0.1849, 0.04759, 0.1849, 0.003021, 0.2655, 0.003021, 0.2655, 0.04759, 0.2958, 0.125, 0.2958, 0.08035, 0.3546, 0.08035, 0.3546, 0.125, 0.2958, 0.04759, 0.2958, 0.08035, 0.2655, 0.08035, 0.2655, 0.04759, 0.3546, 0.04759, 0.3546, 0.08035, 0.2958, 0.08035, 0.2958, 0.04759, 0.2958, 0.04759, 0.2958, 0.003021, 0.3546, 0.003021, 0.3546, 0.04759, 0.1571, 0.003021, 0.1849, 0.003021, 0.1849, 0.04759, 0.1571, 0.04759, 0.1851, 0.1252, 0.1571, 0.125, 0.1571, 0.08035, 0.1849, 0.08035, 0.1571, 0.125, 0.1851, 0.1252, 0.1849, 0.1578, 0.1571, 0.1578, 0.1849, 0.08035, 0.1571, 0.08035, 0.1571, 0.04759, 0.1849, 0.04759, 0.1571, 0.003021, 0.1571, 0.04759, 0.09838, 0.04759, 0.09838, 0.003021, 0.09838, 0.08035, 0.09838, 0.04759, 0.1571, 0.04759, 0.1571, 0.08035, 0.1571, 0.08035, 0.1571, 0.125, 0.09838, 0.125, 0.09838, 0.08035, 0.1571, 0.1578, 0.09838, 0.1578, 0.09838, 0.125, 0.1571, 0.125, 0.2655, 0.1578, 0.2655, 0.2072, 0.1849, 0.2072, 0.1849, 0.1578, 0.01182, 0.1578, 0.09838, 0.1578, 0.09856, 0.2072, 0.01182, 0.2072, 0.1571, 0.2072, 0.1571, 0.1578, 0.1849, 0.1578, 0.1849, 0.2072, 0.09856, 0.2072, 0.09838, 0.1578, 0.1571, 0.1578, 0.1571, 0.2072, 0.2958, 0.2072, 0.2655, 0.2072, 0.2655, 0.1578, 0.2958, 0.1578, 0.3544, 0.2072, 0.3546, 0.1578, 0.391, 0.1578, 0.391, 0.2072, 0.3977, 0.1578, 0.391, 0.1578, 0.391, 0.1544, 0.4021, 0.1544, 0.09838, 0.04759, 0.09589, 0.04759, 0.09589, 0.0, 0.09838, 0.003021, 0.3546, 0.125, 0.3582, 0.125, 0.3582, 0.1544, 0.3546, 0.1578, 0.3977, 0.2072, 0.3977, 0.1578, 0.4021, 0.1544, 0.4021, 0.2072, 0.3546, 0.003021, 0.3582, 0.0, 0.3582, 0.04759, 0.3546, 0.04759, 0.09838, 0.04759, 0.09838, 0.08035, 0.09589, 0.08035, 0.09589, 0.04759, 0.391, 0.1578, 0.3546, 0.1578, 0.3582, 0.1544, 0.391, 0.1544, 0.01182, 0.1578, 0.01182, 0.2072, 0.002525, 0.2072, 0.002525, 0.1578, 0.01182, 0.1578, 0.002525, 0.1578, 0.0, 0.1549, 0.01182, 0.1549, 0.391, 0.2072, 0.391, 0.1578, 0.3977, 0.1578, 0.3977, 0.2072, 0.09838, 0.1578, 0.01182, 0.1578, 0.01182, 0.1549, 0.09589, 0.1549, 0.09838, 0.125, 0.09838, 0.1578, 0.09589, 0.1549, 0.09589, 0.125, 0.3546, 0.04759, 0.3582, 0.04759, 0.3582, 0.08035, 0.3546, 0.08035, 0.09838, 0.08035, 0.09838, 0.125, 0.09589, 0.125, 0.09589, 0.08035, 0.002525, 0.1578, 0.002525, 0.2072, 0.0, 0.2072, 0.0, 0.1549, 0.2958, 0.003021, 0.2958, 9.537e-05, 0.3582, 0.0, 0.3546, 0.003021, 0.3546, 0.08035, 0.3582, 0.08035, 0.3582, 0.125, 0.3546, 0.125, 0.09838, 0.003021, 0.09589, 0.0, 0.1571, 9.537e-05, 0.1571, 0.003021, 0.1849, 0.003021, 0.1849, 9.537e-05, 0.2655, 9.537e-05, 0.2655, 0.003021, 0.2655, 0.003021, 0.2655, 9.537e-05, 0.2958, 9.537e-05, 0.2958, 0.003021, 0.1571, 0.003021, 0.1571, 9.537e-05, 0.1849, 9.537e-05, 0.1849, 0.003021, 0.9741, 0.6766, 0.9696, 0.6766, 0.9696, 0.6143, 0.9741, 0.6143, 0.9825, 0.6943, 0.9779, 0.6943, 0.9779, 0.6496, 0.9825, 0.6496, 0.9741, 0.4755, 0.9696, 0.4755, 0.9696, 0.4143, 0.9741, 0.4143, 0.9825, 0.7237, 0.9779, 0.7237, 0.9779, 0.6943, 0.9825, 0.6943, 0.9825, 0.6496, 0.9779, 0.6496, 0.9779, 0.6169, 0.9825, 0.6169, 0.613, 0.9413, 0.6084, 0.9413, 0.6084, 0.9085, 0.613, 0.9085, 0.9741, 0.5034, 0.9696, 0.5034, 0.9696, 0.4755, 0.9741, 0.4755, 0.613, 0.9524, 0.6084, 0.9524, 0.6084, 0.9413, 0.613, 0.9413, 0.9741, 0.7811, 0.9696, 0.7811, 0.9696, 0.7289, 0.9741, 0.7289, 0.9741, 0.584, 0.9696, 0.584, 0.9696, 0.5034, 0.9741, 0.5034, 0.9908, 0.7036, 0.9863, 0.7036, 0.9863, 0.6918, 0.9908, 0.6918, 0.9825, 0.6169, 0.9779, 0.6169, 0.9779, 0.5693, 0.9825, 0.5693, 0.9741, 0.6143, 0.9696, 0.6143, 0.9696, 0.584, 0.9741, 0.584, 0.9696, 0.7294, 0.965, 0.7294, 0.965, 0.6766, 0.9696, 0.6766, 0.9825, 0.4889, 0.9779, 0.4889, 0.9779, 0.4442, 0.9825, 0.4442, 0.9825, 0.5217, 0.9779, 0.5217, 0.9779, 0.4889, 0.9825, 0.4889, 0.9908, 0.7877, 0.9863, 0.7877, 0.9863, 0.7036, 0.9908, 0.7036, 0.9825, 0.5693, 0.9779, 0.5693, 0.9779, 0.5217, 0.9825, 0.5217, 0.9825, 0.4442, 0.9779, 0.4442, 0.9779, 0.4143, 0.9825, 0.4143])
me_plane_002.update()

# ---- objects
ob_cube = bpy.data.objects.new('Cube', me_cube_001)
ob_cylinder_001 = bpy.data.objects.new('Cylinder.001', me_cylinder_001)
ob_walls = bpy.data.objects.new('Walls', me_plane_003)
ob_floor = bpy.data.objects.new('Floor', me_plane_001)
ob_ceiling = bpy.data.objects.new('Ceiling', me_plane_002)

# ---- transforms, parenting, visibility, modifiers, constraints
ob_cube.location = (22.87, 13.09, 2.485)
ob_cylinder_001.location = (0.0, 0.0, 0.0)
ob_cylinder_001.hide_render = True
ob_walls.location = (0.0, 0.0, 0.0)
_m = ob_walls.modifiers.new('Mirror', 'MIRROR')
_m.use_clip = True
ob_floor.location = (0.0, 0.0, 0.0)
_m = ob_floor.modifiers.new('Mirror', 'MIRROR')
_m.use_clip = True
ob_ceiling.location = (0.0, 0.0, 0.0)

# ---- collection membership
col_collection.objects.link(ob_cube)
col_collection.objects.link(ob_cylinder_001)
col_collection.objects.link(ob_walls)
col_collection.objects.link(ob_floor)
col_collection.objects.link(ob_ceiling)

# ---- scene / render settings (as saved in the file)
scene.frame_start = 1; scene.frame_end = 250; scene.frame_set(1)
scene.render.engine = 'BLENDER_EEVEE_NEXT'
scene.cycles.sampling_pattern = 'TABULATED_SOBOL'
scene.cycles.use_light_tree = False
scene.view_settings.view_transform = 'Filmic'
bpy.context.view_layer.update()

# ---- added for rendering (the .blend has no active camera and no usable light): camera, sun
cam_auto = bpy.data.cameras.new('AutoCamera')
cam_auto.lens = 50.0
cam_auto.sensor_width = 36.0
cam_auto.clip_end = 1356.72
ob_auto_camera = bpy.data.objects.new('AutoCamera', cam_auto)
scene.collection.objects.link(ob_auto_camera)
ob_auto_camera.location = (77.3061, -107.524, 65.7803)
ob_auto_camera.rotation_euler = (1.09748, -7.21219e-08, 0.694738)
scene.camera = ob_auto_camera
light_auto_sun = bpy.data.lights.new('AutoSun', 'SUN')
light_auto_sun.energy = 3.0
light_auto_sun.angle = 0.0523599
ob_auto_sun = bpy.data.objects.new('AutoSun', light_auto_sun)
scene.collection.objects.link(ob_auto_sun)
ob_auto_sun.rotation_euler = (0.872665, 0.174533, 0.523599)
bpy.context.view_layer.update()
